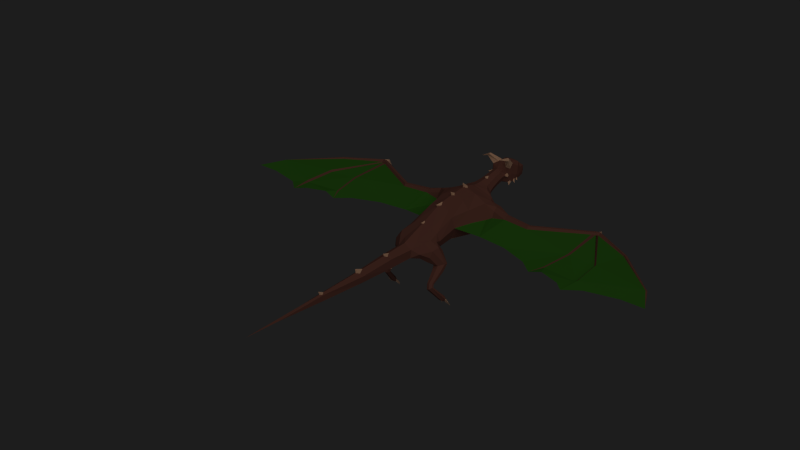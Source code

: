 # Source: dragon1.blend  (saved by Blender 2.79.0; exported with 4.5.12 LTS)
import bpy
from mathutils import Matrix  # noqa: F401  (used for matrix-valued properties, if any)

bpy.ops.wm.read_factory_settings(use_empty=True)
scene = bpy.context.scene
scene.name = 'Scene'

# ---- collections
col_collection_1 = bpy.data.collections.new('Collection 1'); scene.collection.children.link(col_collection_1)
col_collection_11 = bpy.data.collections.new('Collection 11'); scene.collection.children.link(col_collection_11)
col_collection_11.hide_render = True
col_collection_11.hide_viewport = True
col_collection_12 = bpy.data.collections.new('Collection 12'); scene.collection.children.link(col_collection_12)
col_collection_12.hide_render = True
col_collection_12.hide_viewport = True

# ---- materials (node trees are filled in below, after node groups)
mat_d_skin = bpy.data.materials.new('D.skin')
mat_d_skin.alpha_threshold = 0.0
mat_d_skin.use_transparent_shadow = False
mat_d_skin.diffuse_color = (0.2019, 0.1127, 0.1127, 1.0)
mat_d_skin.roughness = 0.5
mat_d_skin.specular_intensity = 0.0
mat_d_scales = bpy.data.materials.new('D.scales')
mat_d_scales.alpha_threshold = 0.0
mat_d_scales.use_transparent_shadow = False
mat_d_scales.diffuse_color = (0.8, 0.6578, 0.5562, 1.0)
mat_d_scales.specular_color = (1.0, 0.4089, 0.05828)
mat_d_scales.roughness = 0.5
mat_d_wings = bpy.data.materials.new('D.wings')
mat_d_wings.alpha_threshold = 0.0
mat_d_wings.use_transparent_shadow = False
mat_d_wings.diffuse_color = (0.04776, 0.2738, 0.03947, 1.0)
mat_d_wings.roughness = 0.5
mat_d_wings.specular_intensity = 0.0

# ---- material node trees

# ---- world
world_world = bpy.data.worlds.new('World'); scene.world = world_world
world_world.color = (0.01222, 0.01222, 0.01222)
world_world.use_sun_shadow = False
world_world.sun_shadow_jitter_overblur = 0.0
world_world.cycles.sampling_method = 'NONE'
world_world.cycles.sample_map_resolution = 256

# ---- lights
light_point_002 = bpy.data.lights.new('Point.002', 'SUN')
light_point_002.color = (1.0, 0.6628, 0.4506)
light_point_002.transmission_factor = 0.0
light_point_002.angle = 1.571
light_point_002.energy = 0.5
light_point_002.shadow_buffer_clip_start = 0.5
light_point_002.shadow_soft_size = 1.0
light_point_002.shadow_cascade_max_distance = 1000.0
light_point_002.cycles.use_multiple_importance_sampling = False

# ---- meshes
me_dragon01 = bpy.data.meshes.new('Dragon01')
me_dragon01.from_pydata([(-0.8698, 1.02, -0.4543), (-0.956, 0.9817, 0.552), (-0.9403, 0.5817, -0.5555), (-0.9769, 0.5817, 0.5937), (-0.4927, 0.5817, 0.8576), (-0.5352, 0.5817, -0.6959), (-0.4575, 0.9817, 0.7527), (-0.5, 1.02, -0.5923), (-1.146, 0.4236, 0.01927), (-1.327, 0.5652, 0.09293), (-0.7436, -0.1825, -0.5086), (-0.7639, -0.187, 0.5294), (-0.4971, -0.1795, 0.835), (-0.4444, -0.1795, -0.6303), (-0.9363, -0.2017, 0.06085), (-0.5445, -0.9665, -0.4254), (-0.5838, -0.9704, 0.4845), (-0.4218, -0.9825, 0.7204), (-0.3691, -0.9825, -0.5375), (-0.7153, -0.9835, 0.07372), (-0.6279, -1.878, -0.4226), (-0.6238, -1.937, 0.2023), (-0.4147, -1.954, 0.365), (-0.3992, -1.871, -0.5128), (-0.7461, -1.912, -0.08495), (-0.6739, -2.049, -0.2859), (-0.67, -2.367, 0.1002), (-0.2767, -2.688, 0.06267), (-0.5356, -2.301, -0.5304), (-0.7529, -2.122, -0.01906), (-0.46, 1.415, 0.7175), (-0.5887, 1.508, 0.4454), (-0.46, 1.6, 0.1258), (-1.78, 0.86, -0.1049), (-1.798, 0.71, -0.1042), (-1.838, 0.5909, 0.03781), (-1.88, 0.5882, 0.1989), (-1.896, 0.6933, 0.3099), (-1.879, 0.8459, 0.3027), (-1.837, 0.9554, 0.1846), (-1.797, 0.9677, -0.0003732), (-1.321, 0.679, 0.3312), (-1.266, 0.7101, -0.1677), (-1.325, 0.8407, 0.4709), (-1.315, 1.133, 0.3743), (-1.27, 1.223, 0.1422), (-1.212, 1.183, -0.1357), (-1.184, 0.9572, -0.2398), (-0.06318, 0.512, 1.022), (-0.07987, 0.6515, 0.9972), (-0.1217, 0.5817, 0.9889), (-0.0386, -0.2415, 0.9582), (-0.07765, -0.1795, 0.9498), (-0.0375, -1.074, 0.8221), (-0.07998, -0.9825, 0.8299), (-0.03207, -2.009, 0.4411), (-0.051, -1.956, 0.4553), (-0.6482, 1.327, -0.2344), (-0.7942, 1.251, 0.5635), (-0.4271, 1.188, 0.7264), (-0.4197, 1.338, -0.3464), (-0.9245, 1.274, 0.3535), (-0.9496, 1.31, 0.1832), (-0.8561, 1.316, -0.02298), (-0.2378, 2.001, 0.8144), (-0.3335, 2.04, 0.6043), (-0.2378, 2.075, 0.3592), (-0.2012, 2.428, 0.9054), (-0.2841, 2.459, 0.7042), (-0.2012, 2.483, 0.4721), (-0.2975, 1.638, 0.7619), (-0.4094, 1.699, 0.5201), (-0.2975, 1.756, 0.2373), (-0.04435, 1.946, 0.8822), (-0.06681, 2.0, 0.8794), (-0.5664, -2.6, 0.02947), (-0.5571, -2.869, -0.3139), (-0.4998, -2.761, -0.5423), (-0.2811, -3.089, -0.4701), (-0.2954, -3.023, -0.1407), (-0.2494, -4.103, -0.4619), (-0.2416, -4.079, -0.1131), (-0.18, -5.603, -0.4253), (-0.2006, -5.588, -0.1752), (-0.08844, -7.481, -0.3334), (-0.08038, -7.472, -0.1184), (-0.01996, -9.579, -0.1848), (-0.04155, -9.579, -0.1681), (-0.02523, -4.197, -0.01064), (-0.06658, -4.096, -0.06882), (-0.0275, -5.698, -0.05516), (-0.08923, -5.593, -0.07975), (-0.0525, -7.473, -0.1054), (-0.0216, -7.532, -0.09097), (-0.04168, -8.346, -0.2251), (-0.7854, -2.317, -0.8928), (-0.9871, -2.333, -0.8647), (-1.143, -2.11, -0.8286), (-1.027, -1.842, -0.9109), (-0.758, -2.05, -0.9235), (-1.146, -1.96, -0.8564), (-0.8435, -1.855, -0.9331), (-0.9202, -2.858, -1.41), (-1.018, -2.859, -1.368), (-1.098, -2.755, -1.377), (-1.067, -2.654, -1.478), (-0.89, -2.748, -1.487), (-1.11, -2.695, -1.418), (-0.9692, -2.664, -1.511), (-0.9692, -2.936, -1.596), (-1.068, -2.945, -1.556), (-1.135, -2.838, -1.517), (-1.089, -2.708, -1.564), (-0.9245, -2.808, -1.618), (-1.139, -2.766, -1.526), (-0.9928, -2.714, -1.601), (-1.099, -2.36, -2.256), (-1.237, -2.37, -2.241), (-1.334, -2.304, -2.149), (-1.261, -2.214, -2.112), (-1.034, -2.273, -2.192), (-1.312, -2.255, -2.111), (-1.127, -2.213, -2.133), (-0.8695, -2.488, -0.2386), (-0.8876, -1.935, -0.3869), (-0.665, -2.581, -0.7007), (-0.7691, -1.894, -0.5611), (-0.9258, -2.213, -0.1684), (-0.6199, -2.206, -0.6793), (-0.8228, -2.601, -0.4791), (-0.8829, -1.904, -1.031), (-1.044, -1.892, -1.013), (-1.143, -2.288, -0.9919), (-1.01, -2.542, -1.077), (-0.8456, -2.467, -1.035), (-0.8362, -2.342, -1.179), (-1.146, -2.197, -1.114), (-1.261, -2.159, -2.234), (-1.127, -2.158, -2.255), (-1.261, -2.226, -2.322), (-1.127, -2.225, -2.343), (-1.442, -2.257, -2.298), (-1.355, -2.149, -2.322), (-1.329, -2.196, -2.387), (-1.42, -2.081, -2.512), (-1.044, -2.123, -2.343), (-0.9507, -2.184, -2.33), (-1.058, -2.174, -2.4), (-1.036, -2.081, -2.514), (-2.963, 0.8074, 0.01955), (-2.956, 0.7934, 0.171), (-2.952, 0.702, 0.2682), (-2.947, 0.5787, 0.2732), (-2.944, 0.4969, 0.1809), (-2.945, 0.5035, 0.04748), (-2.955, 0.6024, -0.06776), (-2.958, 0.7236, -0.06796), (-5.082, 2.012, 0.03761), (-5.079, 2.0, 0.1563), (-5.096, 1.93, 0.2324), (-5.119, 1.836, 0.2364), (-5.135, 1.774, 0.164), (-5.133, 1.779, 0.05951), (-5.12, 1.856, -0.03081), (-5.096, 1.948, -0.03097), (-5.247, 2.025, 0.04209), (-5.236, 1.948, 0.2236), (-5.226, 1.799, 0.1599), (-5.236, 1.875, -0.02165), (-6.806, 1.141, 0.0644), (-6.8, 1.138, 0.1345), (-6.776, 1.102, 0.1795), (-6.745, 1.055, 0.1818), (-6.724, 1.023, 0.1391), (-6.725, 1.026, 0.07733), (-6.753, 1.062, 0.02398), (-6.784, 1.109, 0.02389), (-9.023, -1.616, 0.104), (-8.546, -0.5897, 0.1248), (-8.495, -0.6361, 0.1575), (-8.478, -0.6525, 0.08527), (-8.531, -0.6061, 0.04831), (-6.256, -0.193, 0.09144), (-6.32, -0.1809, 0.1595), (-6.327, -0.1842, 0.03262), (-6.322, -1.529, 0.07907), (-6.386, -1.517, 0.1471), (-6.394, -1.52, 0.02025), (-6.258, -2.418, 0.1481), (-4.991, 1.69, 0.1651), (-5.166, -0.02429, 0.1021), (-5.167, -0.02149, 0.04205), (-5.071, -0.02242, 0.1027), (-4.922, -1.326, 0.05024), (-4.923, -1.325, 0.005369), (-4.864, -1.285, 0.05071), (-4.62, -1.879, 0.01487), (-5.079, 2.129, 0.02987), (-5.148, 2.177, 0.1577), (-5.195, 2.138, 0.03402), (-5.118, 2.299, -0.1377), (-8.088, -1.616, 0.104), (-6.835, -1.916, 0.104), (-5.913, -2.087, 0.1481), (-5.111, -1.8, 0.1481), (-4.069, -1.408, 0.01487), (-2.958, -0.982, 0.01487), (-1.767, -0.846, 0.01487), (-0.2012, 2.724, 0.9673), (-0.2841, 2.755, 0.7661), (-0.2012, 2.779, 0.5341), (-0.2973, 2.854, 1.138), (-0.4638, 2.762, 0.7934), (-0.4258, 2.94, 0.3533), (-0.3922, 2.174, 1.693), (-0.3764, 3.167, 0.7506), (-0.47, 3.287, 0.3441), (-0.2974, 3.343, 1.133), (-0.3851, 3.519, 0.6099), (-0.4471, 3.506, 0.3775), (-0.3801, 3.604, 0.9723), (-0.3746, 3.697, 0.5823), (-0.3239, 3.814, 0.3927), (-0.33, 3.813, 0.8343), (-0.3025, 3.961, 0.5265), (-0.2755, 3.964, 0.3746), (-0.2547, 4.165, 0.7716), (-0.236, 4.183, 0.4983), (-0.2135, 4.189, 0.3631), (-0.1633, 4.309, 0.6082), (-0.164, 4.305, 0.4732), (-0.1531, 4.308, 0.4157), (-0.1501, 3.003, 1.223), (-0.3325, 3.121, 0.9774), (-0.3144, 3.023, 1.036), (-0.1376, 3.194, 1.261), (-0.4841, 2.739, 1.464), (-0.4835, 2.803, 1.555), (-0.4983, 2.746, 1.475), (-0.4134, 2.816, 1.573), (-0.4916, 2.744, 1.471), (-0.4216, 2.713, 1.566), (-0.3422, 2.99, 0.4584), (-0.3921, 3.142, 0.4275), (-0.2442, 3.091, 0.4096), (-0.3859, 3.094, 0.5008), (-0.3154, 3.022, 0.4351), (-0.2883, 3.159, 0.4151), (-0.3808, 3.032, 0.5022), (-0.3866, 3.31, 0.489), (-0.387, 3.382, 0.4915), (-0.3901, 3.277, 0.4246), (-0.3815, 3.424, 0.4224), (-0.2671, 3.36, 0.409), (-0.3748, 3.493, 0.4218), (-0.3273, 3.546, 0.3916), (-0.3704, 3.584, 0.4633), (-0.3724, 3.541, 0.4717), (-0.338, 3.5, 0.4087), (-0.3623, 3.592, 0.4162), (-0.3154, 2.865, 0.7005), (-0.3402, 2.938, 0.8527), (-0.3382, 2.883, 0.8616), (-0.3057, 2.84, 0.8229), (-0.3104, 2.807, 0.7624), (-0.3625, 3.0, 0.7541), (-0.3615, 2.933, 0.6835), (-0.287, 3.722, 1.106), (-0.2958, 3.742, 1.092), (-0.2721, 3.651, 1.126), (-0.1918, 3.318, 1.191), (-0.2099, 3.42, 1.175), (0.8698, 1.02, -0.4543), (0.956, 0.9817, 0.552), (0.9403, 0.5817, -0.5555), (0.9769, 0.5817, 0.5937), (3.046e-08, 0.4251, 1.237), (0.4927, 0.5817, 0.8576), (0.5352, 0.5817, -0.6959), (6.807e-09, 0.5817, -0.6497), (0.4575, 0.9817, 0.7527), (-5.359e-08, 0.9817, 0.9441), (-5.941e-08, 1.02, -0.6268), (0.5, 1.02, -0.5923), (1.146, 0.4236, 0.01927), (1.327, 0.5652, 0.09293), (0.7436, -0.1825, -0.5086), (0.7639, -0.187, 0.5294), (1.434e-07, -0.3232, 1.116), (0.4971, -0.1795, 0.835), (0.4444, -0.1795, -0.6303), (1.217e-07, -0.1795, -0.6662), (0.9363, -0.2017, 0.06085), (0.5445, -0.9665, -0.4254), (0.5838, -0.9704, 0.4845), (2.774e-07, -1.21, 0.9046), (0.4218, -0.9825, 0.7204), (0.3691, -0.9825, -0.5375), (2.43e-07, -0.9825, -0.5461), (0.7153, -0.9835, 0.07372), (0.6279, -1.878, -0.4226), (0.6238, -1.937, 0.2023), (4.115e-07, -2.098, 0.5003), (0.4147, -1.954, 0.365), (0.3992, -1.871, -0.5128), (3.772e-07, -1.871, -0.5475), (0.7461, -1.912, -0.08495), (0.6739, -2.049, -0.2859), (0.67, -2.367, 0.1002), (5.548e-07, -3.048, 0.05629), (0.2767, -2.688, 0.06267), (0.5356, -2.301, -0.5304), (4.863e-07, -2.594, -0.5678), (0.7529, -2.122, -0.01906), (-1.493e-07, 1.616, 0.04724), (-1.096e-07, 1.353, 0.8566), (0.46, 1.415, 0.7175), (0.5887, 1.508, 0.4454), (0.46, 1.6, 0.1258), (1.78, 0.86, -0.1049), (1.798, 0.71, -0.1042), (1.838, 0.5909, 0.03781), (1.88, 0.5882, 0.1989), (1.896, 0.6933, 0.3099), (1.879, 0.8459, 0.3027), (1.837, 0.9554, 0.1846), (1.797, 0.9677, -0.0003732), (1.321, 0.679, 0.3312), (1.266, 0.7101, -0.1677), (1.325, 0.8407, 0.4709), (1.315, 1.133, 0.3743), (1.27, 1.223, 0.1422), (1.212, 1.183, -0.1357), (1.184, 0.9572, -0.2398), (-1.546e-08, 0.7292, 1.01), (2.35e-08, 0.4712, 1.035), (0.06318, 0.512, 1.022), (0.07987, 0.6515, 0.9972), (0.1217, 0.5817, 0.9889), (0.0386, -0.2415, 0.9582), (1.058e-07, -0.07412, 0.995), (1.365e-07, -0.2774, 0.9656), (0.07765, -0.1795, 0.9498), (2.173e-07, -0.8124, 0.8963), (0.0375, -1.074, 0.8221), (2.642e-07, -1.123, 0.8126), (0.07998, -0.9825, 0.8299), (0.03208, -2.009, 0.4411), (4.02e-07, -2.036, 0.4392), (3.761e-07, -1.864, 0.5065), (0.051, -1.956, 0.4553), (0.6482, 1.327, -0.2344), (0.7942, 1.251, 0.5635), (0.4271, 1.188, 0.7264), (-8.254e-08, 1.173, 0.8817), (-9.715e-08, 1.27, -0.3744), (0.4197, 1.338, -0.3464), (0.9245, 1.274, 0.3535), (0.9496, 1.31, 0.1832), (0.8561, 1.316, -0.02298), (-2.237e-07, 2.108, 0.2798), (-1.904e-07, 1.888, 0.9735), (0.2378, 2.001, 0.8144), (0.3335, 2.04, 0.6043), (0.2378, 2.075, 0.3592), (-2.813e-07, 2.49, 0.402), (-2.71e-07, 2.421, 0.9856), (0.2012, 2.428, 0.9054), (0.2841, 2.459, 0.7042), (0.2012, 2.483, 0.4721), (-1.489e-07, 1.613, 0.8643), (0.2975, 1.638, 0.7619), (0.4094, 1.699, 0.5201), (0.2975, 1.756, 0.2373), (-1.744e-07, 1.782, 0.146), (-1.941e-07, 1.913, 0.8945), (0.04435, 1.946, 0.8822), (-2.267e-07, 2.128, 0.9283), (0.06681, 2.0, 0.8794), (0.5664, -2.6, 0.02947), (0.5571, -2.869, -0.3139), (0.4998, -2.761, -0.5423), (0.2811, -3.089, -0.4701), (0.2954, -3.023, -0.1407), (5.621e-07, -3.096, -0.5437), (7.365e-07, -4.251, 0.1093), (0.2494, -4.103, -0.4619), (0.2416, -4.079, -0.1131), (7.142e-07, -4.103, -0.5362), (9.625e-07, -5.747, 0.1327), (0.18, -5.603, -0.4253), (0.2006, -5.588, -0.1752), (9.408e-07, -5.604, -0.4885), (1.244e-06, -7.609, 0.06019), (0.08845, -7.481, -0.3334), (0.08038, -7.472, -0.1184), (1.224e-06, -7.481, -0.3758), (1.541e-06, -9.577, -0.09873), (0.01996, -9.579, -0.1848), (0.04155, -9.579, -0.1681), (1.541e-06, -9.58, -0.1969), (1.748e-06, -10.95, -0.1169), (0.02523, -4.197, -0.01064), (0.06658, -4.096, -0.06882), (7.309e-07, -4.214, -0.0003423), (6.896e-07, -3.94, 0.007831), (0.0275, -5.698, -0.05516), (9.594e-07, -5.727, -0.03347), (9.056e-07, -5.371, -0.02539), (0.08924, -5.593, -0.07975), (1.206e-06, -7.358, -0.07326), (1.236e-06, -7.562, -0.07931), (0.0525, -7.473, -0.1054), (0.0216, -7.532, -0.09097), (0.04169, -8.346, -0.2251), (0.7854, -2.317, -0.8928), (0.9871, -2.333, -0.8647), (1.143, -2.11, -0.8286), (1.027, -1.842, -0.9109), (0.758, -2.05, -0.9235), (1.146, -1.96, -0.8564), (0.8435, -1.855, -0.9331), (0.9202, -2.858, -1.41), (1.018, -2.859, -1.368), (1.098, -2.755, -1.377), (1.067, -2.654, -1.478), (0.89, -2.748, -1.487), (1.11, -2.695, -1.418), (0.9692, -2.664, -1.511), (0.9692, -2.936, -1.596), (1.068, -2.945, -1.556), (1.135, -2.838, -1.517), (1.089, -2.708, -1.564), (0.9245, -2.808, -1.618), (1.139, -2.766, -1.526), (0.9928, -2.714, -1.601), (1.099, -2.36, -2.256), (1.237, -2.37, -2.241), (1.334, -2.304, -2.149), (1.261, -2.214, -2.112), (1.034, -2.273, -2.192), (1.312, -2.255, -2.111), (1.127, -2.213, -2.133), (0.8695, -2.488, -0.2386), (0.8876, -1.935, -0.3869), (0.665, -2.581, -0.7007), (0.7691, -1.894, -0.5611), (0.9258, -2.213, -0.1684), (0.6199, -2.206, -0.6793), (0.8228, -2.601, -0.4791), (0.8829, -1.904, -1.031), (1.044, -1.892, -1.013), (1.143, -2.288, -0.9919), (1.01, -2.542, -1.077), (0.8456, -2.467, -1.035), (0.8362, -2.342, -1.179), (1.146, -2.197, -1.114), (1.261, -2.159, -2.234), (1.127, -2.158, -2.255), (1.261, -2.226, -2.322), (1.127, -2.225, -2.343), (1.442, -2.257, -2.298), (1.355, -2.149, -2.322), (1.329, -2.196, -2.387), (1.42, -2.081, -2.512), (1.044, -2.123, -2.343), (0.9507, -2.184, -2.33), (1.058, -2.174, -2.4), (1.036, -2.081, -2.514), (2.963, 0.8074, 0.01955), (2.956, 0.7935, 0.171), (2.952, 0.702, 0.2682), (2.947, 0.5787, 0.2732), (2.944, 0.4969, 0.1809), (2.945, 0.5035, 0.04748), (2.955, 0.6024, -0.06776), (2.958, 0.7236, -0.06796), (5.082, 2.012, 0.03761), (5.079, 2.0, 0.1563), (5.096, 1.93, 0.2324), (5.119, 1.836, 0.2364), (5.135, 1.774, 0.164), (5.133, 1.779, 0.05951), (5.12, 1.856, -0.03081), (5.096, 1.948, -0.03097), (5.247, 2.025, 0.04209), (5.236, 1.948, 0.2236), (5.226, 1.799, 0.1599), (5.236, 1.875, -0.02165), (6.806, 1.141, 0.0644), (6.8, 1.138, 0.1345), (6.776, 1.102, 0.1795), (6.745, 1.055, 0.1818), (6.724, 1.023, 0.1391), (6.725, 1.026, 0.07733), (6.753, 1.062, 0.02398), (6.784, 1.109, 0.02389), (9.023, -1.616, 0.104), (8.546, -0.5897, 0.1248), (8.495, -0.6361, 0.1575), (8.478, -0.6525, 0.08527), (8.531, -0.6061, 0.04831), (6.256, -0.193, 0.09144), (6.32, -0.1808, 0.1595), (6.327, -0.1842, 0.03262), (6.322, -1.529, 0.07907), (6.386, -1.517, 0.1471), (6.394, -1.52, 0.02025), (6.258, -2.418, 0.1481), (4.991, 1.69, 0.1651), (5.166, -0.02429, 0.1021), (5.167, -0.02149, 0.04205), (5.071, -0.02242, 0.1027), (4.922, -1.326, 0.05024), (4.923, -1.325, 0.005369), (4.864, -1.285, 0.05071), (4.62, -1.879, 0.01487), (5.079, 2.129, 0.02987), (5.147, 2.177, 0.1577), (5.195, 2.138, 0.03402), (5.118, 2.299, -0.1377), (8.088, -1.616, 0.104), (6.835, -1.916, 0.104), (5.913, -2.087, 0.1481), (5.111, -1.8, 0.1481), (4.069, -1.408, 0.01487), (2.958, -0.982, 0.01487), (1.767, -0.846, 0.01487), (-3.26e-07, 2.786, 0.4639), (-3.157e-07, 2.717, 1.048), (0.2012, 2.724, 0.9673), (0.2841, 2.755, 0.7661), (0.2012, 2.779, 0.5341), (-3.759e-07, 3.116, 0.3838), (-3.464e-07, 2.921, 1.282), (0.2973, 2.854, 1.138), (0.4638, 2.762, 0.7934), (0.4258, 2.94, 0.3533), (-4.172e-07, 3.39, 0.378), (-4.022e-07, 3.291, 1.266), (0.3922, 2.174, 1.693), (0.3764, 3.167, 0.7506), (0.47, 3.287, 0.3441), (-4.41e-07, 3.547, 0.3725), (-4.365e-07, 3.518, 1.223), (0.2974, 3.343, 1.133), (0.3851, 3.519, 0.6099), (0.4471, 3.506, 0.3775), (-4.82e-07, 3.819, 0.3506), (-4.705e-07, 3.743, 1.126), (0.3801, 3.604, 0.9723), (0.3746, 3.697, 0.5823), (0.3239, 3.814, 0.3927), (-5.054e-07, 3.974, 0.3454), (-4.94e-07, 3.898, 0.9094), (0.33, 3.813, 0.8343), (0.3025, 3.961, 0.5265), (0.2755, 3.964, 0.3746), (-5.385e-07, 4.193, 0.3366), (-5.365e-07, 4.18, 0.835), (0.2547, 4.165, 0.7716), (0.236, 4.183, 0.4983), (0.2135, 4.189, 0.3631), (-5.601e-07, 4.336, 0.3992), (-5.573e-07, 4.318, 0.6577), (0.1633, 4.309, 0.6082), (0.164, 4.305, 0.4732), (0.1531, 4.308, 0.4157), (-4.83e-07, 3.826, 1.051), (0.1501, 3.003, 1.223), (0.3325, 3.121, 0.9774), (0.3144, 3.023, 1.036), (0.1376, 3.194, 1.261), (0.4841, 2.739, 1.464), (0.4835, 2.803, 1.555), (0.4983, 2.746, 1.475), (0.4134, 2.816, 1.573), (0.4916, 2.744, 1.471), (0.4215, 2.713, 1.566), (0.3422, 2.99, 0.4584), (0.3921, 3.142, 0.4275), (0.2442, 3.091, 0.4096), (0.3859, 3.094, 0.5008), (0.3154, 3.022, 0.4351), (0.2883, 3.159, 0.4151), (0.3808, 3.032, 0.5022), (0.3866, 3.31, 0.489), (0.387, 3.382, 0.4915), (0.3901, 3.277, 0.4246), (0.3815, 3.424, 0.4224), (0.2671, 3.36, 0.409), (0.3748, 3.493, 0.4218), (0.3273, 3.546, 0.3916), (0.3704, 3.584, 0.4633), (0.3724, 3.541, 0.4717), (0.338, 3.5, 0.4087), (0.3622, 3.592, 0.4162), (0.3154, 2.865, 0.7005), (0.3402, 2.938, 0.8527), (0.3382, 2.883, 0.8616), (0.3057, 2.84, 0.8229), (0.3104, 2.807, 0.7624), (0.3625, 3.0, 0.7541), (0.3615, 2.933, 0.6835), (0.287, 3.722, 1.106), (0.2958, 3.742, 1.092), (0.2721, 3.651, 1.126), (0.1918, 3.318, 1.191), (0.2099, 3.42, 1.175)], [], [(2, 8, 42), (7, 5, 2), (1, 3, 4), (49, 50, 276), (282, 279, 5), (3, 8, 14), (5, 279, 291), (4, 3, 11), (276, 50, 48), (3, 1, 43), (8, 2, 10), (2, 5, 13), (10, 13, 18), (14, 10, 15), (12, 11, 16), (13, 291, 298), (11, 14, 19), (288, 52, 51), (18, 298, 305), (295, 54, 53), (16, 19, 24), (19, 15, 20), (15, 18, 23), (17, 16, 21), (21, 24, 29), (24, 20, 25), (20, 23, 28), (22, 21, 26), (23, 305, 312), (302, 56, 55), (8, 3, 9), (3, 41, 9), (2, 42, 0), (8, 9, 42), (41, 3, 43), (42, 47, 0), (47, 46, 0), (43, 1, 44), (44, 38, 43), (37, 43, 38), (43, 37, 41), (37, 36, 41), (41, 36, 9), (36, 35, 9), (9, 35, 42), (35, 34, 42), (42, 34, 47), (34, 33, 47), (47, 33, 46), (33, 40, 46), (46, 40, 45), (40, 39, 45), (45, 39, 44), (39, 38, 44), (0, 7, 2), (6, 1, 4), (334, 49, 276), (7, 282, 5), (11, 3, 14), (13, 5, 291), (12, 4, 11), (335, 276, 48), (14, 8, 10), (10, 2, 13), (15, 10, 18), (19, 14, 15), (17, 12, 16), (18, 13, 298), (16, 11, 19), (341, 288, 51), (23, 18, 305), (345, 295, 53), (21, 16, 24), (24, 19, 20), (20, 15, 23), (22, 17, 21), (26, 21, 29), (29, 24, 25), (25, 20, 28), (27, 22, 26), (28, 23, 312), (348, 302, 55), (281, 6, 49), (4, 12, 48), (4, 50, 49), (288, 340, 52), (295, 343, 54), (12, 17, 51), (48, 12, 340), (51, 17, 343), (17, 22, 53), (302, 349, 56), (22, 27, 55), (309, 348, 55), (345, 22, 349), (46, 63, 57), (45, 62, 63), (7, 0, 57), (6, 59, 58), (1, 58, 61), (6, 281, 59), (282, 7, 60), (45, 44, 61), (60, 314, 355), (57, 32, 60), (57, 63, 32), (32, 63, 31), (63, 62, 31), (62, 61, 31), (61, 58, 31), (31, 58, 30), (58, 59, 30), (354, 30, 59), (30, 354, 315), (32, 314, 60), (73, 375, 361), (71, 70, 64), (71, 65, 66), (72, 66, 360), (74, 361, 377), (64, 67, 68), (65, 68, 69), (66, 69, 365), (314, 32, 72), (32, 31, 71), (30, 70, 71), (315, 370, 70), (281, 354, 59), (67, 64, 366), (360, 66, 365), (334, 281, 49), (50, 4, 48), (6, 4, 49), (52, 12, 51), (52, 340, 12), (335, 48, 340), (54, 343, 17), (341, 51, 343), (54, 17, 53), (56, 22, 55), (27, 309, 55), (56, 349, 22), (345, 53, 22), (0, 46, 57), (46, 45, 63), (60, 7, 57), (1, 6, 58), (44, 1, 61), (355, 282, 60), (62, 45, 61), (74, 73, 361), (65, 71, 64), (72, 71, 66), (374, 72, 360), (65, 64, 68), (66, 65, 69), (374, 314, 72), (72, 32, 71), (31, 30, 71), (30, 315, 70), (370, 375, 73), (64, 70, 73), (64, 74, 377), (26, 75, 27), (28, 312, 77), (77, 312, 78), (77, 78, 76), (76, 79, 75), (78, 79, 76), (27, 79, 309), (78, 312, 384), (384, 388, 80), (309, 79, 81), (78, 80, 81), (80, 82, 83), (388, 392, 82), (385, 89, 88), (392, 396, 84), (389, 91, 90), (82, 84, 85), (393, 92, 93), (84, 86, 87), (84, 396, 400), (86, 400, 401), (397, 87, 401), (87, 86, 401), (70, 370, 73), (74, 64, 73), (366, 64, 377), (78, 384, 80), (385, 405, 89), (79, 78, 81), (81, 80, 83), (80, 388, 82), (404, 385, 88), (82, 392, 84), (407, 389, 90), (83, 82, 85), (411, 393, 93), (85, 84, 87), (86, 84, 400), (405, 309, 81), (81, 83, 88), (389, 408, 91), (88, 83, 408), (83, 85, 90), (393, 410, 92), (90, 85, 410), (411, 93, 87), (85, 87, 93), (126, 101, 98), (125, 129, 96), (128, 125, 95), (124, 98, 100), (126, 128, 99), (123, 97, 96), (127, 100, 97), (130, 108, 105), (133, 132, 104), (134, 102, 106), (132, 136, 107), (136, 131, 105), (135, 106, 108), (133, 103, 102), (102, 109, 113), (104, 107, 114), (105, 112, 114), (106, 113, 115), (102, 103, 110), (108, 115, 112), (103, 104, 111), (115, 113, 120), (109, 110, 117), (112, 115, 122), (111, 118, 117), (113, 109, 116), (114, 121, 118), (112, 119, 121), (26, 127, 123), (76, 75, 123), (25, 28, 128), (29, 124, 127), (28, 77, 125), (77, 76, 129), (25, 126, 124), (96, 133, 134), (99, 135, 130), (100, 98, 131), (97, 100, 136), (95, 134, 135), (96, 97, 132), (98, 101, 130), (75, 79, 27), (122, 138, 137), (138, 140, 139), (117, 139, 140), (119, 137, 121), (118, 121, 137), (120, 138, 122), (120, 116, 140), (117, 118, 139), (139, 143, 142), (137, 142, 141), (139, 118, 141), (140, 138, 145), (138, 120, 146), (140, 147, 146), (143, 141, 144), (141, 142, 144), (142, 143, 144), (146, 147, 148), (147, 145, 148), (145, 146, 148), (37, 38, 151), (34, 155, 156), (36, 37, 152), (40, 33, 156), (36, 153, 154), (39, 40, 149), (38, 39, 150), (35, 154, 155), (154, 153, 189), (149, 157, 158), (151, 159, 160), (150, 158, 159), (149, 156, 164), (156, 155, 163), (155, 154, 162), (160, 161, 189), (161, 160, 167), (160, 159, 166), (167, 160, 166), (171, 170, 178), (173, 180, 174), (179, 180, 173), (180, 181, 175), (178, 179, 171), (174, 180, 175), (172, 171, 179), (172, 179, 173), (176, 175, 181), (176, 181, 169), (181, 178, 169), (169, 178, 170), (180, 179, 177), (181, 180, 177), (178, 181, 177), (179, 178, 177), (159, 158, 166), (165, 166, 198), (158, 157, 197), (157, 164, 165), (164, 168, 165), (164, 163, 168), (163, 162, 168), (167, 183, 182), (162, 161, 167), (171, 166, 165), (171, 165, 170), (169, 170, 165), (165, 168, 169), (169, 168, 176), (175, 176, 168), (175, 168, 167), (175, 167, 174), (173, 174, 167), (166, 173, 167), (173, 166, 172), (171, 172, 166), (182, 185, 187), (162, 182, 184), (167, 168, 184), (184, 187, 186), (182, 183, 186), (186, 187, 188), (185, 186, 188), (187, 185, 188), (189, 192, 191), (191, 192, 195), (189, 161, 190), (161, 162, 191), (190, 193, 195), (190, 191, 194), (195, 193, 196), (193, 194, 196), (194, 195, 196), (157, 165, 199), (158, 198, 166), (198, 199, 165), (199, 198, 200), (197, 199, 200), (198, 197, 200), (186, 202, 188), (202, 186, 201), (177, 201, 179), (201, 186, 179), (186, 183, 179), (183, 173, 179), (183, 167, 173), (203, 185, 188), (203, 204, 185), (196, 193, 204), (204, 193, 185), (190, 185, 193), (190, 182, 185), (182, 190, 161), (161, 162, 182), (196, 205, 195), (205, 192, 195), (205, 206, 192), (153, 192, 206), (192, 153, 189), (153, 206, 36), (206, 207, 36), (36, 207, 9), (9, 207, 8), (207, 19, 8), (19, 14, 8), (366, 529, 208), (67, 208, 209), (68, 209, 210), (69, 210, 528), (263, 262, 212), (260, 264, 212), (528, 210, 242, 246), (529, 534, 211), (243, 251, 253, 538, 247), (534, 539, 235, 232), (212, 262, 261), (266, 212, 265), (270, 271, 217), (215, 233, 217), (249, 215, 218, 250), (538, 253, 252, 254, 258), (543, 255, 259, 222), (269, 267, 220), (218, 217, 220), (257, 218, 221, 256), (222, 221, 224), (548, 222, 225), (220, 268, 223), (221, 220, 223), (224, 223, 226), (225, 224, 227), (553, 225, 228), (554, 559, 226), (226, 559, 564), (227, 226, 229), (228, 227, 230), (558, 228, 231), (229, 564, 230), (563, 230, 564), (231, 230, 563), (220, 267, 268), (89, 405, 81), (89, 81, 88), (91, 408, 83), (404, 88, 408), (91, 83, 90), (92, 410, 85), (407, 90, 410), (397, 411, 87), (92, 85, 93), (124, 126, 98), (95, 125, 96), (99, 128, 95), (127, 124, 100), (101, 126, 99), (129, 123, 96), (123, 127, 97), (131, 130, 105), (103, 133, 104), (135, 134, 106), (104, 132, 107), (107, 136, 105), (130, 135, 108), (134, 133, 102), (106, 102, 113), (111, 104, 114), (107, 105, 114), (108, 106, 115), (109, 102, 110), (105, 108, 112), (110, 103, 111), (122, 115, 120), (116, 109, 117), (119, 112, 122), (110, 111, 117), (120, 113, 116), (111, 114, 118), (114, 112, 121), (75, 26, 123), (129, 76, 123), (126, 25, 128), (26, 29, 127), (128, 28, 125), (125, 77, 129), (29, 25, 124), (95, 96, 134), (101, 99, 130), (136, 100, 131), (132, 97, 136), (99, 95, 135), (133, 96, 132), (131, 98, 130), (119, 122, 137), (137, 138, 139), (116, 117, 140), (137, 139, 142), (118, 137, 141), (143, 139, 141), (147, 140, 145), (145, 138, 146), (120, 140, 146), (152, 37, 151), (33, 34, 156), (153, 36, 152), (149, 40, 156), (35, 36, 154), (150, 39, 149), (151, 38, 150), (34, 35, 155), (162, 154, 189), (150, 149, 158), (152, 151, 160), (151, 150, 159), (157, 149, 164), (164, 156, 163), (163, 155, 162), (189, 153, 152), (152, 160, 189), (198, 158, 197), (162, 167, 182), (184, 182, 187), (168, 162, 184), (183, 167, 184), (183, 184, 186), (185, 182, 186), (162, 189, 191), (194, 191, 195), (192, 189, 190), (190, 161, 191), (192, 190, 195), (193, 190, 194), (197, 157, 199), (67, 366, 208), (68, 67, 209), (69, 68, 210), (365, 69, 528), (264, 263, 212), (266, 260, 212), (533, 528, 246, 244), (208, 529, 211), (533, 244, 247, 538), (211, 534, 232), (265, 212, 261), (251, 243, 245, 215, 249), (217, 235, 270), (218, 215, 217), (254, 252, 250, 218, 257), (543, 538, 258, 255), (548, 543, 222), (217, 271, 269, 220), (221, 218, 220), (222, 259, 256, 221), (225, 222, 224), (553, 548, 225), (224, 221, 223), (227, 224, 226), (228, 225, 227), (558, 553, 228), (223, 554, 226), (229, 226, 564), (230, 227, 229), (231, 228, 230), (563, 558, 231), (568, 554, 223), (236, 211, 232, 241), (239, 235, 217, 237), (232, 235, 239, 241), (233, 234, 240, 238), (211, 236, 240, 234), (233, 238, 237, 217), (238, 240, 214), (214, 239, 237), (236, 214, 240), (238, 214, 237), (214, 236, 241), (241, 239, 214), (244, 246, 213), (246, 242, 213), (213, 242, 248), (244, 213, 247), (243, 213, 245), (213, 243, 247), (213, 248, 245), (216, 249, 250), (253, 216, 252), (216, 251, 249), (252, 216, 250), (251, 216, 253), (255, 258, 219), (258, 254, 219), (259, 219, 256), (255, 219, 259), (219, 257, 256), (219, 254, 257), (209, 208, 263, 264), (215, 265, 261, 234, 233), (208, 211, 262, 263), (262, 211, 234, 261), (242, 210, 260, 266, 248), (210, 209, 264, 260), (248, 266, 265, 215, 245), (539, 544, 271, 270), (267, 549, 568, 268), (268, 568, 223), (271, 544, 269), (544, 549, 267, 269), (235, 539, 270), (274, 328, 284), (283, 274, 278), (273, 277, 275), (337, 276, 338), (282, 278, 279), (275, 292, 284), (278, 291, 279), (277, 287, 275), (276, 336, 338), (275, 329, 273), (284, 286, 274), (274, 290, 278), (286, 297, 290), (292, 293, 286), (289, 294, 287), (290, 298, 291), (287, 299, 292), (288, 339, 342), (297, 305, 298), (295, 344, 346), (294, 306, 299), (299, 300, 293), (293, 304, 297), (296, 301, 294), (301, 313, 306), (306, 307, 300), (300, 311, 304), (303, 308, 301), (304, 312, 305), (302, 347, 350), (284, 285, 275), (275, 285, 327), (274, 272, 328), (284, 328, 285), (327, 329, 275), (328, 272, 333), (333, 272, 332), (329, 330, 273), (330, 329, 324), (323, 324, 329), (329, 327, 323), (323, 327, 322), (327, 285, 322), (322, 285, 321), (285, 328, 321), (321, 328, 320), (328, 333, 320), (320, 333, 319), (333, 332, 319), (319, 332, 326), (332, 331, 326), (326, 331, 325), (331, 330, 325), (325, 330, 324), (272, 274, 283), (280, 277, 273), (334, 276, 337), (283, 278, 282), (287, 292, 275), (290, 291, 278), (289, 287, 277), (335, 336, 276), (292, 286, 284), (286, 290, 274), (293, 297, 286), (299, 293, 292), (296, 294, 289), (297, 298, 290), (294, 299, 287), (341, 339, 288), (304, 305, 297), (345, 344, 295), (301, 306, 294), (306, 300, 299), (300, 304, 293), (303, 301, 296), (308, 313, 301), (313, 307, 306), (307, 311, 300), (310, 308, 303), (311, 312, 304), (348, 347, 302), (281, 337, 280), (277, 336, 289), (277, 337, 338), (288, 342, 340), (295, 346, 343), (289, 339, 296), (336, 340, 289), (339, 343, 296), (296, 344, 303), (302, 350, 349), (303, 347, 310), (309, 347, 348), (345, 349, 303), (332, 351, 359), (331, 359, 358), (283, 351, 272), (280, 352, 353), (273, 357, 352), (280, 353, 281), (282, 356, 283), (331, 357, 330), (356, 355, 314), (351, 356, 318), (351, 318, 359), (318, 317, 359), (359, 317, 358), (358, 317, 357), (357, 317, 352), (317, 316, 352), (352, 316, 353), (354, 353, 316), (316, 315, 354), (318, 356, 314), (376, 361, 375), (372, 362, 371), (372, 364, 363), (373, 360, 364), (378, 377, 361), (362, 368, 367), (363, 369, 368), (364, 365, 369), (314, 373, 318), (318, 372, 317), (316, 372, 371), (315, 371, 370), (281, 353, 354), (367, 366, 362), (360, 365, 364), (334, 337, 281), (338, 336, 277), (280, 337, 277), (342, 339, 289), (342, 289, 340), (335, 340, 336), (346, 296, 343), (341, 343, 339), (346, 344, 296), (350, 347, 303), (310, 347, 309), (350, 303, 349), (345, 303, 344), (272, 351, 332), (332, 359, 331), (356, 351, 283), (273, 352, 280), (330, 357, 273), (355, 356, 282), (358, 357, 331), (378, 361, 376), (363, 362, 372), (373, 364, 372), (374, 360, 373), (363, 368, 362), (364, 369, 363), (374, 373, 314), (373, 372, 318), (317, 372, 316), (316, 371, 315), (370, 376, 375), (362, 376, 371), (362, 377, 378), (308, 310, 379), (311, 381, 312), (381, 382, 312), (381, 380, 382), (380, 379, 383), (382, 380, 383), (310, 309, 383), (382, 384, 312), (384, 386, 388), (309, 387, 383), (382, 387, 386), (386, 391, 390), (388, 390, 392), (385, 402, 403), (392, 394, 396), (389, 406, 409), (390, 395, 394), (393, 413, 412), (394, 399, 398), (394, 400, 396), (398, 401, 400), (397, 401, 399), (399, 401, 398), (371, 376, 370), (378, 376, 362), (366, 377, 362), (382, 386, 384), (385, 403, 405), (383, 387, 382), (387, 391, 386), (386, 390, 388), (404, 402, 385), (390, 394, 392), (407, 406, 389), (391, 395, 390), (411, 413, 393), (395, 399, 394), (398, 400, 394), (405, 387, 309), (387, 402, 391), (389, 409, 408), (402, 408, 391), (391, 406, 395), (393, 412, 410), (406, 410, 395), (411, 399, 413), (395, 413, 399), (446, 418, 421), (445, 416, 449), (448, 415, 445), (444, 420, 418), (446, 419, 448), (443, 416, 417), (447, 417, 420), (450, 425, 428), (453, 424, 452), (454, 426, 422), (452, 427, 456), (456, 425, 451), (455, 428, 426), (453, 422, 423), (422, 433, 429), (424, 434, 427), (425, 434, 432), (426, 435, 433), (422, 430, 423), (428, 432, 435), (423, 431, 424), (435, 440, 433), (429, 437, 430), (432, 442, 435), (431, 437, 438), (433, 436, 429), (434, 438, 441), (432, 441, 439), (308, 443, 447), (380, 443, 379), (307, 448, 311), (313, 447, 444), (311, 445, 381), (381, 449, 380), (307, 444, 446), (416, 454, 453), (419, 450, 455), (420, 451, 418), (417, 456, 420), (415, 455, 454), (416, 452, 417), (418, 450, 421), (379, 310, 383), (442, 457, 458), (458, 459, 460), (437, 460, 459), (439, 441, 457), (438, 457, 441), (440, 442, 458), (440, 460, 436), (437, 459, 438), (459, 462, 463), (457, 461, 462), (459, 461, 438), (460, 465, 458), (458, 466, 440), (460, 466, 467), (463, 464, 461), (461, 464, 462), (462, 464, 463), (466, 468, 467), (467, 468, 465), (465, 468, 466), (323, 471, 324), (320, 476, 475), (322, 472, 323), (326, 476, 319), (322, 474, 473), (325, 469, 326), (324, 470, 325), (321, 475, 474), (474, 509, 473), (469, 478, 477), (471, 480, 479), (470, 479, 478), (469, 484, 476), (476, 483, 475), (475, 482, 474), (480, 509, 481), (481, 487, 480), (480, 486, 479), (487, 486, 480), (491, 498, 490), (493, 494, 500), (499, 493, 500), (500, 495, 501), (498, 491, 499), (494, 495, 500), (492, 499, 491), (492, 493, 499), (496, 501, 495), (496, 489, 501), (501, 489, 498), (489, 490, 498), (500, 497, 499), (501, 497, 500), (498, 497, 501), (499, 497, 498), (479, 486, 478), (485, 518, 486), (478, 517, 477), (477, 485, 484), (484, 485, 488), (484, 488, 483), (483, 488, 482), (487, 502, 503), (482, 487, 481), (491, 485, 486), (491, 490, 485), (489, 485, 490), (485, 489, 488), (489, 496, 488), (495, 488, 496), (495, 487, 488), (495, 494, 487), (493, 487, 494), (486, 487, 493), (493, 492, 486), (491, 486, 492), (502, 507, 505), (482, 504, 502), (487, 504, 488), (504, 506, 507), (502, 506, 503), (506, 508, 507), (505, 508, 506), (507, 508, 505), (509, 511, 512), (511, 515, 512), (509, 510, 481), (481, 511, 482), (510, 515, 513), (510, 514, 511), (515, 516, 513), (513, 516, 514), (514, 516, 515), (477, 519, 485), (478, 486, 518), (518, 485, 519), (519, 520, 518), (517, 520, 519), (518, 520, 517), (506, 508, 522), (522, 521, 506), (497, 499, 521), (521, 499, 506), (506, 499, 503), (503, 499, 493), (503, 493, 487), (523, 508, 505), (523, 505, 524), (516, 524, 513), (524, 505, 513), (510, 513, 505), (510, 505, 502), (502, 481, 510), (481, 502, 482), (516, 515, 525), (525, 515, 512), (525, 512, 526), (473, 526, 512), (512, 509, 473), (473, 322, 526), (526, 322, 527), (322, 285, 527), (285, 284, 527), (527, 284, 299), (299, 284, 292), (366, 530, 529), (367, 531, 530), (368, 532, 531), (369, 528, 532), (600, 536, 599), (597, 536, 601), (528, 583, 579, 532), (529, 535, 534), (580, 584, 538, 590, 588), (534, 569, 572, 539), (536, 598, 599), (603, 602, 536), (607, 545, 608), (541, 545, 570), (586, 587, 546, 541), (538, 595, 591, 589, 590), (543, 552, 596, 592), (606, 550, 604), (546, 550, 545), (594, 593, 551, 546), (552, 556, 551), (548, 557, 552), (550, 555, 605), (551, 555, 550), (556, 560, 555), (557, 561, 556), (553, 562, 557), (554, 560, 559), (560, 564, 559), (561, 565, 560), (562, 566, 561), (558, 567, 562), (565, 566, 564), (563, 564, 566), (567, 563, 566), (550, 605, 604), (403, 387, 405), (403, 402, 387), (409, 391, 408), (404, 408, 402), (409, 406, 391), (412, 395, 410), (407, 410, 406), (397, 399, 411), (412, 413, 395), (444, 418, 446), (415, 416, 445), (419, 415, 448), (447, 420, 444), (421, 419, 446), (449, 416, 443), (443, 417, 447), (451, 425, 450), (423, 424, 453), (455, 426, 454), (424, 427, 452), (427, 425, 456), (450, 428, 455), (454, 422, 453), (426, 433, 422), (431, 434, 424), (427, 434, 425), (428, 435, 426), (429, 430, 422), (425, 432, 428), (430, 431, 423), (442, 440, 435), (436, 437, 429), (439, 442, 432), (430, 437, 431), (440, 436, 433), (431, 438, 434), (434, 441, 432), (379, 443, 308), (449, 443, 380), (446, 448, 307), (308, 447, 313), (448, 445, 311), (445, 449, 381), (313, 444, 307), (415, 454, 416), (421, 450, 419), (456, 451, 420), (452, 456, 417), (419, 455, 415), (453, 452, 416), (451, 450, 418), (439, 457, 442), (457, 459, 458), (436, 460, 437), (457, 462, 459), (438, 461, 457), (463, 461, 459), (467, 465, 460), (465, 466, 458), (440, 466, 460), (472, 471, 323), (319, 476, 320), (473, 472, 322), (469, 476, 326), (321, 474, 322), (470, 469, 325), (471, 470, 324), (320, 475, 321), (482, 509, 474), (470, 478, 469), (472, 480, 471), (471, 479, 470), (477, 484, 469), (484, 483, 476), (483, 482, 475), (509, 472, 473), (472, 509, 480), (518, 517, 478), (482, 502, 487), (504, 507, 502), (488, 504, 482), (503, 504, 487), (503, 506, 504), (505, 506, 502), (482, 511, 509), (514, 515, 511), (512, 510, 509), (510, 511, 481), (512, 515, 510), (513, 514, 510), (517, 519, 477), (367, 530, 366), (368, 531, 367), (369, 532, 368), (365, 528, 369), (601, 536, 600), (603, 536, 597), (533, 581, 583, 528), (530, 535, 529), (533, 538, 584, 581), (535, 569, 534), (602, 598, 536), (588, 586, 541, 582, 580), (545, 607, 572), (546, 545, 541), (591, 594, 546, 587, 589), (543, 592, 595, 538), (548, 552, 543), (545, 550, 606, 608), (551, 550, 546), (552, 551, 593, 596), (557, 556, 552), (553, 557, 548), (556, 555, 551), (561, 560, 556), (562, 561, 557), (558, 562, 553), (555, 560, 554), (565, 564, 560), (566, 565, 561), (567, 566, 562), (563, 567, 558), (568, 555, 554), (573, 578, 569, 535), (576, 574, 545, 572), (569, 578, 576, 572), (570, 575, 577, 571), (535, 571, 577, 573), (570, 545, 574, 575), (575, 540, 577), (540, 574, 576), (573, 577, 540), (575, 574, 540), (540, 578, 573), (578, 540, 576), (581, 537, 583), (583, 537, 579), (537, 585, 579), (581, 584, 537), (580, 582, 537), (537, 584, 580), (537, 582, 585), (542, 587, 586), (590, 589, 542), (542, 586, 588), (589, 587, 542), (588, 590, 542), (592, 547, 595), (595, 547, 591), (596, 593, 547), (592, 596, 547), (547, 593, 594), (547, 594, 591), (531, 601, 600, 530), (541, 570, 571, 598, 602), (530, 600, 599, 535), (599, 598, 571, 535), (579, 585, 603, 597, 532), (532, 597, 601, 531), (585, 582, 541, 602, 603), (539, 607, 608, 544), (604, 605, 568, 549), (605, 555, 568), (608, 606, 544), (544, 606, 604, 549), (572, 607, 539)])
me_dragon01.polygons.foreach_set('material_index', [0, 1, 0, 1, 1, 0, 1, 0, 1, 0, 0, 1, 1, 0, 0, 1, 0, 1, 1, 1, 0, 0, 1, 0, 0, 0, 0, 0, 1, 1, 0, 0, 0, 0, 0, 0, 0, 0, 0, 0, 0, 0, 0, 0, 0, 0, 0, 0, 0, 0, 0, 0, 0, 0, 1, 0, 1, 1, 0, 1, 0, 1, 0, 1, 1, 0, 0, 1, 0, 1, 1, 1, 0, 0, 0, 0, 0, 0, 0, 0, 1, 1, 0, 0, 0, 1, 1, 0, 0, 0, 0, 1, 0, 0, 0, 0, 0, 1, 0, 0, 0, 1, 0, 1, 1, 0, 0, 0, 0, 0, 0, 0, 0, 0, 1, 1, 0, 0, 1, 1, 0, 0, 1, 1, 0, 0, 0, 0, 0, 1, 0, 0, 0, 0, 0, 0, 0, 0, 0, 0, 0, 0, 0, 0, 0, 1, 0, 0, 1, 0, 1, 0, 0, 1, 0, 0, 1, 0, 0, 0, 0, 0, 0, 0, 1, 1, 0, 0, 0, 0, 1, 1, 0, 0, 0, 1, 1, 1, 1, 0, 1, 0, 1, 0, 0, 0, 0, 0, 0, 1, 1, 0, 0, 1, 1, 1, 1, 0, 1, 0, 0, 0, 0, 1, 0, 0, 1, 0, 0, 0, 0, 0, 1, 0, 0, 0, 0, 0, 0, 1, 0, 0, 0, 0, 0, 0, 0, 0, 0, 0, 0, 0, 0, 0, 0, 0, 0, 0, 0, 0, 0, 0, 1, 0, 0, 0, 0, 0, 0, 1, 0, 0, 0, 0, 0, 0, 0, 0, 0, 0, 0, 1, 1, 1, 1, 1, 1, 1, 1, 1, 1, 1, 1, 0, 0, 0, 0, 0, 0, 0, 0, 0, 0, 0, 0, 0, 0, 0, 0, 0, 0, 0, 0, 0, 0, 0, 0, 0, 0, 0, 0, 0, 0, 0, 0, 0, 0, 0, 0, 1, 1, 0, 0, 0, 0, 0, 0, 0, 0, 0, 0, 0, 0, 0, 0, 0, 0, 0, 0, 0, 0, 0, 0, 0, 0, 0, 0, 0, 0, 0, 0, 0, 0, 0, 0, 0, 1, 1, 1, 1, 1, 1, 2, 2, 2, 2, 2, 2, 2, 2, 2, 2, 2, 2, 2, 2, 2, 2, 2, 2, 2, 2, 2, 2, 2, 2, 2, 2, 0, 0, 0, 0, 1, 1, 0, 0, 0, 0, 1, 1, 0, 0, 0, 0, 0, 0, 0, 0, 0, 0, 0, 0, 0, 0, 0, 0, 0, 0, 0, 0, 0, 0, 0, 0, 0, 0, 0, 0, 0, 0, 0, 0, 0, 0, 0, 1, 0, 0, 0, 0, 0, 0, 1, 0, 0, 0, 0, 0, 0, 0, 0, 0, 0, 0, 0, 0, 0, 0, 0, 0, 0, 0, 0, 0, 0, 1, 0, 0, 0, 0, 0, 0, 1, 0, 0, 0, 0, 0, 1, 1, 1, 1, 1, 1, 0, 0, 0, 0, 0, 0, 0, 0, 0, 0, 0, 0, 0, 0, 0, 0, 0, 1, 0, 0, 0, 0, 0, 0, 0, 0, 0, 0, 0, 0, 1, 0, 0, 0, 1, 1, 1, 0, 0, 0, 0, 1, 0, 0, 0, 0, 0, 0, 0, 0, 0, 0, 0, 0, 0, 0, 0, 0, 0, 0, 0, 0, 0, 1, 1, 1, 1, 1, 1, 1, 1, 1, 1, 1, 1, 1, 1, 1, 1, 1, 1, 1, 1, 1, 1, 1, 1, 1, 1, 1, 1, 1, 1, 0, 0, 0, 0, 0, 0, 0, 0, 0, 0, 0, 0, 0, 0, 1, 0, 1, 1, 0, 1, 0, 1, 0, 0, 1, 1, 0, 0, 1, 0, 1, 1, 1, 0, 0, 1, 0, 0, 0, 0, 0, 1, 1, 0, 0, 0, 0, 0, 0, 0, 0, 0, 0, 0, 0, 0, 0, 0, 0, 0, 0, 0, 0, 0, 0, 0, 0, 1, 0, 1, 1, 0, 1, 0, 1, 0, 1, 1, 0, 0, 1, 0, 1, 1, 1, 0, 0, 0, 0, 0, 0, 0, 0, 1, 1, 0, 0, 0, 1, 1, 0, 0, 0, 0, 1, 0, 0, 0, 0, 0, 1, 0, 0, 0, 1, 0, 1, 1, 0, 0, 0, 0, 0, 0, 0, 0, 0, 1, 1, 0, 0, 1, 1, 0, 0, 1, 1, 0, 0, 0, 0, 0, 1, 0, 0, 0, 0, 0, 0, 0, 0, 0, 0, 0, 0, 0, 0, 0, 1, 0, 0, 1, 0, 1, 0, 0, 1, 0, 0, 1, 0, 0, 0, 0, 0, 0, 0, 1, 1, 0, 0, 0, 0, 1, 1, 0, 0, 0, 1, 1, 1, 1, 0, 1, 0, 1, 0, 0, 0, 0, 0, 0, 1, 1, 0, 0, 1, 1, 1, 1, 0, 1, 0, 0, 0, 0, 1, 0, 0, 1, 0, 0, 0, 0, 0, 1, 0, 0, 0, 0, 0, 0, 1, 0, 0, 0, 0, 0, 0, 0, 0, 0, 0, 0, 0, 0, 0, 0, 0, 0, 0, 0, 0, 0, 0, 1, 0, 0, 0, 0, 0, 0, 1, 0, 0, 0, 0, 0, 0, 0, 0, 0, 0, 0, 1, 1, 1, 1, 1, 1, 1, 1, 1, 1, 1, 1, 0, 0, 0, 0, 0, 0, 0, 0, 0, 0, 0, 0, 0, 0, 0, 0, 0, 0, 0, 0, 0, 0, 0, 0, 0, 0, 0, 0, 0, 0, 0, 0, 0, 0, 0, 0, 1, 1, 0, 0, 0, 0, 0, 0, 0, 0, 0, 0, 0, 0, 0, 0, 0, 0, 0, 0, 0, 0, 0, 0, 0, 0, 0, 0, 0, 0, 0, 0, 0, 0, 0, 0, 0, 1, 1, 1, 1, 1, 1, 2, 2, 2, 2, 2, 2, 2, 2, 2, 2, 2, 2, 2, 2, 2, 2, 2, 2, 2, 2, 2, 2, 2, 2, 2, 2, 0, 0, 0, 0, 1, 1, 0, 0, 0, 0, 1, 1, 0, 0, 0, 0, 0, 0, 0, 0, 0, 0, 0, 0, 0, 0, 0, 0, 0, 0, 0, 0, 0, 0, 0, 0, 0, 0, 0, 0, 0, 0, 0, 0, 0, 0, 0, 1, 0, 0, 0, 0, 0, 0, 1, 0, 0, 0, 0, 0, 0, 0, 0, 0, 0, 0, 0, 0, 0, 0, 0, 0, 0, 0, 0, 0, 0, 1, 0, 0, 0, 0, 0, 0, 1, 0, 0, 0, 0, 0, 1, 1, 1, 1, 1, 1, 0, 0, 0, 0, 0, 0, 0, 0, 0, 0, 0, 0, 0, 0, 0, 0, 0, 1, 0, 0, 0, 0, 0, 0, 0, 0, 0, 0, 0, 0, 1, 0, 0, 0, 1, 1, 1, 0, 0, 0, 0, 1, 0, 0, 0, 0, 0, 0, 0, 0, 0, 0, 0, 0, 0, 0, 0, 0, 0, 0, 0, 0, 0, 1, 1, 1, 1, 1, 1, 1, 1, 1, 1, 1, 1, 1, 1, 1, 1, 1, 1, 1, 1, 1, 1, 1, 1, 1, 1, 1, 1, 1, 1, 0, 0, 0, 0, 0, 0, 0, 0, 0, 0, 0, 0, 0])
me_dragon01.materials.append(mat_d_skin)
me_dragon01.materials.append(mat_d_scales)
me_dragon01.materials.append(mat_d_wings)
me_dragon01.use_remesh_preserve_volume = False
me_dragon01.use_remesh_preserve_attributes = False
me_dragon01.use_mirror_vertex_groups = False
me_dragon01.update()
me_cube_001 = bpy.data.meshes.new('Cube.001')
me_cube_001.from_pydata([(-0.2767, 0.3515, 1.202), (0.2767, 0.3515, 1.202), (0.2955, 0.7238, -0.4218), (-0.2955, 0.7238, -0.4218), (0.3249, -0.7755, 0.8208), (-0.3249, -0.7755, 0.8208), (-0.1916, -0.8147, -0.8324), (0.1916, -0.8147, -0.8324), (-0.3348, -0.9509, 0.3535), (0.3348, -0.9509, 0.3535), (-0.2998, -1.012, -0.1039), (0.2998, -1.012, -0.1039), (-0.2409, -0.905, -0.4811), (0.2409, -0.905, -0.4811), (0.2346, 0.8325, 0.829), (-0.2346, 0.8325, 0.829), (0.283, 1.013, 0.3071), (-0.283, 1.013, 0.3071), (0.2824, 0.919, -0.1805), (-0.2824, 0.919, -0.1805), (-2.98e-08, -0.3052, 1.212), (-2.98e-08, 0.9892, -0.1077), (-2.98e-08, 1.046, 0.3977), (-2.923e-08, 0.8208, 0.8737), (-2.994e-08, -0.9432, -0.5265), (-2.98e-08, -1.045, -0.1838), (-2.98e-08, -0.9729, 0.2879), (-2.975e-08, -0.8105, -0.8623), (-2.98e-08, -0.8342, 0.7791), (0.2764, -0.3004, 1.188), (-0.2764, -0.3004, 1.188), (-2.955e-08, 0.7946, -0.4082), (-2.98e-08, 0.3906, 1.218), (-0.4828, 0.3299, 1.134), (0.4828, 0.3299, 1.134), (0.4108, 0.6413, -0.4307), (-0.4108, 0.6413, -0.4307), (0.4404, -0.7312, 0.79), (-0.4404, -0.7312, 0.79), (-0.2773, -0.7684, -0.7838), (0.2773, -0.7684, -0.7838), (-0.4745, -0.9056, 0.3464), (0.4745, -0.9056, 0.3464), (-0.4291, -0.97, -0.09001), (0.4291, -0.97, -0.09001), (-0.3407, -0.8802, -0.4627), (0.3407, -0.8802, -0.4627), (0.434, 0.7879, 0.786), (-0.434, 0.7879, 0.786), (0.4834, 0.9602, 0.3026), (-0.4834, 0.9602, 0.3026), (0.4784, 0.87, -0.1614), (-0.4784, 0.87, -0.1614), (0.4816, -0.2899, 1.119), (-0.4816, -0.2899, 1.119), (-0.6038, 0.2601, 0.9808), (0.6038, 0.2601, 0.9808), (0.5121, 0.5188, -0.4492), (-0.5121, 0.5188, -0.4492), (0.5314, -0.6162, 0.696), (-0.5314, -0.6162, 0.696), (-0.3541, -0.6653, -0.7246), (0.3541, -0.6653, -0.7246), (-0.5895, -0.7714, 0.3248), (0.5895, -0.7714, 0.3248), (-0.5405, -0.8293, -0.04312), (0.5405, -0.8293, -0.04312), (-0.4448, -0.768, -0.4215), (0.4448, -0.768, -0.4215), (0.6038, 0.6412, 0.6902), (-0.6038, 0.6412, 0.6902), (0.637, 0.7176, 0.2876), (-0.637, 0.7176, 0.2876), (0.6216, 0.643, -0.09898), (-0.6216, 0.643, -0.09898), (0.6024, -0.2567, 0.9703), (-0.6024, -0.2567, 0.9703), (-0.6889, 0.1248, 0.6841), (0.6889, 0.1248, 0.6841), (0.6516, 0.2706, -0.2316), (-0.6516, 0.2706, -0.2316), (0.6567, -0.42, 0.5094), (-0.6567, -0.42, 0.5094), (-0.5271, -0.4396, -0.5978), (0.5271, -0.4396, -0.5978), (-0.6795, -0.5093, 0.2817), (0.6795, -0.5093, 0.2817), (-0.6193, -0.5492, 0.03328), (0.6193, -0.5492, 0.03328), (-0.5307, -0.5411, -0.314), (0.5307, -0.5411, -0.314), (0.6889, 0.3585, 0.5058), (-0.6889, 0.3585, 0.5058), (0.6889, 0.4465, 0.2589), (-0.6889, 0.4465, 0.2589), (0.685, 0.4007, 0.02168), (-0.685, 0.4007, 0.02168), (0.6861, -0.1921, 0.6777), (-0.6861, -0.1921, 0.6777), (-0.6965, -0.05692, 0.2445), (0.6965, -0.05692, 0.2445), (-0.6561, -0.2986, -0.05129), (0.6561, -0.2988, -0.0515), (-2.985e-08, -0.7668, -0.8424), (-3.015e-08, -0.683, -0.8155), (-6.257e-08, -0.4641, -0.7336), (0.3222, 0.5821, -0.6979), (-0.3222, 0.5821, -0.6979), (-3.085e-08, 0.7166, -0.6803), (0.5142, 0.1917, -0.7755), (-0.5142, 0.1917, -0.7755), (-0.4148, -0.3017, -0.7559), (0.4148, -0.3017, -0.7559), (-6.146e-08, -0.4094, -0.8015), (0.3569, 0.6414, -0.9584), (-0.3569, 0.6414, -0.9584), (-3.09e-08, 0.7745, -0.9604), (0.5405, 0.1945, -0.9604), (-0.5405, 0.1945, -0.9604), (-0.4484, -0.3387, -0.9604), (0.4484, -0.3387, -0.9604), (-6.41e-08, -0.4438, -0.9604)], [], [(4, 28, 26, 9), (13, 24, 27, 7), (15, 23, 22, 17), (11, 25, 24, 13), (22, 16, 18, 21), (23, 14, 16, 22), (32, 1, 14, 23), (29, 1, 32, 20), (25, 10, 12, 24), (9, 26, 25, 11), (26, 8, 10, 25), (28, 5, 8, 26), (20, 32, 0, 30), (4, 29, 20, 28), (24, 12, 6, 27), (21, 18, 2, 31), (19, 21, 31, 3), (28, 20, 30, 5), (0, 32, 23, 15), (17, 22, 21, 19), (16, 14, 47, 49), (15, 17, 50, 48), (9, 11, 44, 42), (5, 30, 54, 38), (2, 18, 51, 35), (19, 3, 36, 52), (18, 16, 49, 51), (12, 10, 43, 45), (11, 13, 46, 44), (29, 4, 37, 53), (6, 12, 45, 39), (30, 0, 33, 54), (17, 19, 52, 50), (1, 29, 53, 34), (14, 1, 34, 47), (8, 5, 38, 41), (4, 9, 42, 37), (13, 7, 40, 46), (0, 15, 48, 33), (10, 8, 41, 43), (46, 40, 62, 68), (49, 47, 69, 71), (48, 50, 72, 70), (42, 44, 66, 64), (38, 54, 76, 60), (54, 33, 55, 76), (34, 53, 75, 56), (51, 49, 71, 73), (45, 43, 65, 67), (44, 46, 68, 66), (53, 37, 59, 75), (35, 51, 73, 57), (50, 52, 74, 72), (47, 34, 56, 69), (41, 38, 60, 63), (37, 42, 64, 59), (52, 36, 58, 74), (33, 48, 70, 55), (43, 41, 63, 65), (39, 45, 67, 61), (56, 75, 97, 78), (73, 71, 93, 95), (72, 74, 96, 94), (66, 68, 90, 88), (63, 60, 82, 85), (57, 73, 95, 79), (74, 58, 80, 96), (69, 56, 78, 91), (55, 70, 92, 77), (59, 64, 86, 81), (61, 67, 89, 83), (71, 69, 91, 93), (65, 63, 85, 87), (64, 66, 88, 86), (68, 62, 84, 90), (76, 55, 77, 98), (70, 72, 94, 92), (67, 65, 87, 89), (60, 76, 98, 82), (75, 59, 81, 97), (87, 85, 99), (77, 92, 99), (96, 80, 99), (85, 82, 99), (94, 96, 99), (87, 99, 101), (98, 77, 99), (82, 98, 99), (92, 94, 99), (93, 91, 100), (86, 88, 100), (78, 97, 100), (95, 93, 100), (88, 90, 102), (97, 81, 100), (79, 95, 100), (91, 78, 100), (81, 86, 100), (102, 90, 79), (99, 80, 101), (89, 80, 83), (84, 79, 90), (80, 58, 83), (79, 84, 57), (80, 89, 101), (89, 87, 101), (100, 88, 102), (100, 102, 79), (7, 27, 40), (6, 39, 27), (40, 27, 103), (103, 39, 61, 104), (105, 84, 62, 104), (36, 110, 58), (35, 57, 109), (83, 105, 104, 61), (40, 103, 104, 62), (27, 39, 103), (105, 113, 112), (36, 3, 107), (113, 105, 111), (111, 83, 110), (3, 31, 108, 107), (31, 2, 106, 108), (84, 109, 57), (35, 109, 106), (84, 112, 109), (83, 58, 110), (105, 83, 111), (84, 105, 112), (113, 111, 119, 121), (110, 107, 115, 118), (112, 113, 121, 120), (107, 108, 116, 115), (111, 110, 118, 119), (108, 106, 114, 116), (109, 112, 120, 117), (106, 109, 117, 114), (2, 35, 106), (110, 36, 107)])
me_cube_001.polygons.foreach_set('use_smooth', [True] * 140)
me_cube_001.use_remesh_preserve_volume = False
me_cube_001.use_remesh_preserve_attributes = False
me_cube_001.use_mirror_vertex_groups = False
me_cube_001.update()
me_cube_003 = bpy.data.meshes.new('Cube.003')
me_cube_003.from_pydata([(-0.7762, -0.6247, 2.719), (-0.7762, -0.6677, 3.578), (-0.6989, 0.6168, 2.762), (-0.6989, 0.6455, 3.621), (0.08058, -0.7019, 2.715), (0.08058, -0.7449, 3.574), (0.1579, 0.5396, 2.758), (0.1579, 0.5865, 3.617), (-1.766, 0.3416, 2.615), (-1.949, -0.1287, 3.484), (-1.975, 1.068, 3.41), (-1.792, 1.21, 2.542), (0.8619, 0.3441, 3.525), (0.8551, 0.3497, 2.727), (0.9259, -0.5407, 3.429), (0.9191, -0.4451, 2.632), (-0.7392, 0.4711, 2.337), (-0.7393, -0.3829, 2.234), (0.121, 0.4715, 2.333), (0.1209, -0.3826, 2.23), (-0.7495, -0.924, 2.722), (-0.7854, -0.9758, 3.509), (0.003092, -1.008, 3.543), (0.03901, -0.9561, 2.756), (-0.6038, 1.2, 3.61), (-0.5518, 0.984, 2.796), (0.2109, 1.186, 3.661), (0.2628, 0.9697, 2.847), (-1.666, 1.55, 3.328), (-1.61, 1.466, 2.507), (-0.5451, 1.572, 3.471), (-0.5227, 1.559, 2.726), (0.2003, 1.58, 3.493), (0.2227, 1.567, 2.748), (-0.7211, -0.4629, 3.985), (-0.7208, 0.7682, 3.969), (-0.6553, 1.084, 3.936), (0.1392, 0.7581, 3.986), (0.1389, -0.473, 4.002), (0.1566, 1.136, 4.004), (-0.7439, -0.3779, 4.249), (-0.6429, 0.5349, 4.299), (0.1512, 0.4391, 4.27), (0.05022, -0.4736, 4.221), (-1.11, -0.8872, 2.67), (-1.032, -1.035, 3.464), (-2.119, -0.3328, 2.738), (-2.048, -0.3726, 3.556), (-2.202, 0.4491, 2.689), (-2.152, 0.5619, 3.432), (-2.142, 1.143, 3.319), (-2.192, 1.03, 2.575), (-2.518, 0.112, 2.835), (-2.419, 0.1213, 3.539), (-0.8286, -0.3017, 4.097), (-0.8232, 0.6091, 4.156), (-1.783, 0.1112, 3.974), (-1.859, 0.9104, 3.919)], [], [(2, 0, 8), (26, 39, 37), (5, 14, 12), (4, 23, 20), (4, 0, 17), (7, 37, 38), (46, 52, 48), (9, 47, 45), (9, 1, 54), (3, 24, 28), (14, 15, 13), (4, 15, 14), (6, 7, 12), (6, 13, 15), (16, 18, 19), (2, 16, 17), (6, 4, 19), (2, 6, 18), (21, 20, 23), (0, 20, 21), (5, 22, 23), (1, 21, 22), (25, 31, 33), (25, 29, 28), (2, 11, 29), (7, 6, 27), (6, 2, 25), (11, 10, 28), (32, 33, 31), (25, 24, 30), (26, 32, 30), (27, 33, 32), (37, 39, 36), (38, 37, 42), (24, 36, 39), (3, 1, 34), (5, 38, 34), (3, 35, 36), (42, 41, 40), (34, 38, 43), (34, 40, 41), (37, 35, 41), (44, 45, 47), (0, 1, 45), (0, 44, 46), (11, 51, 50), (50, 51, 48), (49, 48, 52), (8, 48, 51), (9, 49, 53), (46, 47, 53), (10, 50, 49), (55, 57, 56), (3, 10, 57), (3, 55, 54), (10, 9, 56), (11, 2, 8), (7, 26, 37), (7, 5, 12), (0, 4, 20), (19, 4, 17), (5, 7, 38), (8, 46, 48), (1, 9, 45), (56, 9, 54), (10, 3, 28), (12, 14, 13), (5, 4, 14), (13, 6, 12), (4, 6, 15), (17, 16, 19), (0, 2, 17), (18, 6, 19), (16, 2, 18), (22, 21, 23), (1, 0, 21), (4, 5, 23), (5, 1, 22), (27, 25, 33), (24, 25, 28), (25, 2, 29), (26, 7, 27), (27, 6, 25), (29, 11, 28), (30, 32, 31), (31, 25, 30), (24, 26, 30), (26, 27, 32), (35, 37, 36), (43, 38, 42), (26, 24, 39), (35, 3, 34), (1, 5, 34), (24, 3, 36), (43, 42, 40), (40, 34, 43), (35, 34, 41), (42, 37, 41), (46, 44, 47), (44, 0, 45), (8, 0, 46), (10, 11, 50), (49, 50, 48), (53, 49, 52), (11, 8, 51), (47, 9, 53), (52, 46, 53), (9, 10, 49), (54, 55, 56), (55, 3, 57), (1, 3, 54), (57, 10, 56)])
me_cube_003.use_remesh_preserve_volume = False
me_cube_003.use_remesh_preserve_attributes = False
me_cube_003.use_mirror_vertex_groups = False
me_cube_003.update()
me_cube_002 = bpy.data.meshes.new('Cube.002')
me_cube_002.from_pydata([(-0.3131, -0.4338, -0.3), (-0.3, -0.3, 0.3), (-0.4338, 0.3131, -0.3), (-0.3, 0.3, 0.3), (0.4338, -0.3131, -0.3), (0.3, -0.3, 0.3), (0.3131, 0.4338, -0.3), (0.3, 0.3, 0.3), (-0.6815, -0.01141, 0.8353), (-0.4665, 0.4715, 0.8353), (-0.2307, -0.2122, 1.025), (-0.0157, 0.2707, 1.025), (-1.054, 0.2819, 1.421), (-1.024, 0.6465, 1.421), (-0.8036, 0.255, 1.587), (-0.7501, 0.5937, 1.563), (-1.458, 0.4905, 2.06), (-1.432, 0.8076, 2.01), (-1.141, 0.4722, 2.113), (-1.114, 0.7894, 2.062), (-1.285, 0.59, 2.763), (-1.328, 0.8447, 2.723), (-1.029, 0.6274, 2.731), (-1.071, 0.8821, 2.69), (-0.519, 0.5102, 1.398), (-0.822, 0.589, 1.145), (-0.6171, 0.1483, 1.407), (-0.9129, 0.1855, 1.145), (-0.4466, 0.5176, 1.837), (-0.5075, 0.2545, 1.892), (-0.2305, 0.4292, 1.794), (-0.3219, 0.145, 1.829), (-0.379, 0.4034, 2.398), (-0.3758, 0.1816, 2.416), (-0.1884, 0.3843, 2.409), (-0.1994, 0.1418, 2.404)], [], [(1, 3, 2), (3, 7, 6), (7, 5, 4), (5, 1, 0), (3, 1, 8), (1, 5, 10), (5, 7, 11), (7, 3, 9), (25, 13, 15), (24, 30, 31), (26, 14, 12), (25, 27, 12), (13, 17, 19), (15, 19, 18), (12, 14, 18), (13, 12, 16), (19, 17, 21), (19, 23, 22), (18, 22, 20), (16, 20, 21), (9, 8, 27), (8, 10, 26), (11, 24, 26), (9, 25, 24), (30, 28, 32), (26, 31, 29), (14, 29, 28), (24, 15, 28), (31, 35, 33), (31, 30, 34), (29, 33, 32), (11, 7, 9), (0, 1, 2), (2, 3, 6), (6, 7, 4), (4, 5, 0), (9, 3, 8), (8, 1, 10), (10, 5, 11), (24, 25, 15), (26, 24, 31), (27, 26, 12), (13, 25, 12), (15, 13, 19), (14, 15, 18), (16, 12, 18), (17, 13, 16), (23, 19, 21), (18, 19, 22), (16, 18, 20), (17, 16, 21), (25, 9, 27), (27, 8, 26), (10, 11, 26), (11, 9, 24), (34, 30, 32), (14, 26, 29), (15, 14, 28), (30, 24, 28), (29, 31, 33), (35, 31, 34), (28, 29, 32)])
me_cube_002.use_remesh_preserve_volume = False
me_cube_002.use_remesh_preserve_attributes = False
me_cube_002.use_mirror_vertex_groups = False
me_cube_002.update()
arm_armature = bpy.data.armatures.new('Armature')  # bones are not reproduced

# ---- objects
ob_armature = bpy.data.objects.new('Armature', arm_armature)
ob_dragon = bpy.data.objects.new('Dragon', me_dragon01)
ob_point_001 = bpy.data.objects.new('Point.001', light_point_002)
ob_cube = bpy.data.objects.new('Cube', me_cube_001)
ob_cube_002 = bpy.data.objects.new('Cube.002', me_cube_003)
ob_cube_001 = bpy.data.objects.new('Cube.001', me_cube_002)

# ---- transforms, parenting, visibility, modifiers, constraints
ob_armature.location = (-5.626e-17, -2.45, -0.2534)
ob_armature.show_in_front = True
ob_armature.lineart.crease_threshold = 0.0
ob_dragon.parent = ob_armature
ob_dragon.matrix_parent_inverse = Matrix(((1.0, 0.0, 0.0, 5.626e-17), (0.0, 1.0, 0.0, 2.45), (0.0, 7.451e-09, 1.0, 0.2534), (0.0, 0.0, 0.0, 1.0)))
ob_dragon.location = (-3.85e-07, 0.09994, 0.0)
ob_dragon.lineart.crease_threshold = 0.0
_vg = ob_dragon.vertex_groups.new(name='Bone.005')
for _i, _w in zip([67, 68, 69, 208, 209, 210, 211, 212, 213, 214, 215, 216, 217, 218, 219, 220, 221, 222, 223, 224, 225, 226, 227, 228, 229, 230, 231, 232, 233, 234, 235, 236, 237, 238, 239, 240, 241, 242, 243, 244, 245, 246, 247, 248, 249, 250, 251, 252, 253, 254, 255, 256, 257, 258, 259, 260, 261, 262, 263, 264, 265, 266, 267, 268, 269, 270, 271, 365, 366, 367, 368, 369, 377, 528, 529, 530, 531, 532, 533, 534, 535, 536, 537, 538, 539, 540, 541, 542, 543, 544, 545, 546, 547, 548, 549, 550, 551, 552, 553, 554, 555, 556, 557, 558, 559, 560, 561, 562, 563, 564, 565, 566, 567, 568, 569, 570, 571, 572, 573, 574, 575, 576, 577, 578, 579, 580, 581, 582, 583, 584, 585, 586, 587, 588, 589, 590, 591, 592, 593, 594, 595, 596, 597, 598, 599, 600, 601, 602, 603, 604, 605, 606, 607, 608], [0.1111, 0.1174, 0.1232, 0.7913, 0.8279, 0.843, 0.9176, 0.9019, 0.9542, 0.9207, 0.9822, 0.9883, 0.9823, 0.9956, 0.9955, 0.9943, 0.9981, 0.9989, 0.9983, 0.9995, 0.9995, 0.9996, 0.9998, 0.9998, 0.9998, 0.9998, 0.9998, 0.9353, 0.9699, 0.9536, 0.9646, 0.9227, 0.9238, 0.9227, 0.9245, 0.9226, 0.9235, 0.9495, 0.9762, 0.9691, 0.9718, 0.9562, 0.978, 0.9634, 0.9889, 0.9915, 0.9869, 0.9928, 0.9914, 0.995, 0.9961, 0.9966, 0.996, 0.9951, 0.9968, 0.9098, 0.9407, 0.9224, 0.8946, 0.8807, 0.9566, 0.9426, 0.9954, 0.9957, 0.9938, 0.9786, 0.9857, 0.1229, 0.09745, 0.1112, 0.1175, 0.1233, 0.004809, 0.8634, 0.5906, 0.7916, 0.8289, 0.8437, 0.9763, 0.8979, 0.9179, 0.9033, 0.9544, 0.9944, 0.9771, 0.921, 0.9824, 0.9887, 0.9979, 0.9897, 0.9824, 0.9957, 0.9955, 0.9995, 0.9958, 0.9943, 0.9981, 0.9989, 0.9998, 0.999, 0.9983, 0.9995, 0.9995, 0.9998, 0.9997, 0.9996, 0.9998, 0.9998, 0.9999, 0.9998, 0.9998, 0.9998, 0.9998, 0.9974, 0.9354, 0.9702, 0.954, 0.9646, 0.9229, 0.924, 0.923, 0.9248, 0.9229, 0.9237, 0.9497, 0.9763, 0.9689, 0.9723, 0.9562, 0.9775, 0.9636, 0.989, 0.9915, 0.9873, 0.9928, 0.991, 0.9949, 0.9961, 0.9966, 0.996, 0.995, 0.9967, 0.9136, 0.9428, 0.924, 0.896, 0.8827, 0.9579, 0.9412, 0.9954, 0.9957, 0.9938, 0.9786, 0.9858]): _vg.add([_i], _w, 'REPLACE')
_vg = ob_dragon.vertex_groups.new(name='Bone.004')
for _i, _w in zip([30, 31, 32, 59, 64, 65, 66, 67, 68, 69, 70, 71, 72, 73, 74, 208, 209, 210, 211, 212, 213, 214, 232, 233, 234, 235, 236, 237, 238, 239, 240, 241, 242, 244, 245, 246, 248, 260, 261, 262, 263, 264, 265, 266, 314, 315, 316, 317, 318, 353, 354, 360, 361, 362, 363, 364, 365, 366, 367, 368, 369, 370, 371, 372, 373, 374, 375, 376, 377, 378, 528, 529, 530, 531, 532, 534, 535, 536, 537, 540, 569, 570, 571, 572, 573, 574, 575, 576, 577, 578, 579, 581, 582, 583, 585, 597, 598, 599, 600, 601, 602, 603], [0.06546, 0.06068, 0.05795, 0.009259, 0.8717, 0.8544, 0.8424, 0.8776, 0.8693, 0.86, 0.1712, 0.1707, 0.1558, 0.8306, 0.8691, 0.207, 0.1697, 0.1542, 0.08181, 0.09682, 0.03997, 0.07874, 0.06437, 0.009746, 0.04199, 0.02044, 0.07686, 0.07575, 0.07679, 0.07499, 0.07688, 0.07604, 0.04932, 0.01082, 0.00541, 0.03618, 0.02205, 0.08883, 0.05866, 0.07668, 0.1041, 0.1176, 0.03572, 0.05656, 0.04707, 0.06777, 0.06546, 0.06068, 0.05795, 0.009259, 0.01952, 0.8623, 0.8045, 0.8717, 0.8544, 0.8424, 0.8609, 0.8956, 0.8776, 0.8692, 0.8599, 0.1861, 0.1712, 0.1707, 0.1558, 0.1529, 0.7806, 0.8306, 0.9108, 0.869, 0.1341, 0.4084, 0.2067, 0.1687, 0.1535, 0.1018, 0.08154, 0.09538, 0.03959, 0.0785, 0.06426, 0.009171, 0.0412, 0.02031, 0.07663, 0.07553, 0.07656, 0.07478, 0.07665, 0.07581, 0.04898, 0.01118, 0.004455, 0.03611, 0.02159, 0.0851, 0.05657, 0.07512, 0.1027, 0.1157, 0.03304, 0.05794]): _vg.add([_i], _w, 'REPLACE')
_vg = ob_dragon.vertex_groups.new(name='Bone.003')
for _i, _w in zip([0, 1, 4, 5, 6, 7, 30, 31, 32, 48, 49, 50, 57, 58, 59, 60, 61, 62, 63, 64, 65, 66, 70, 71, 72, 73, 74, 272, 273, 276, 277, 278, 279, 280, 281, 282, 283, 314, 315, 316, 317, 318, 334, 335, 336, 337, 338, 351, 352, 353, 354, 355, 356, 357, 358, 359, 360, 361, 362, 363, 364, 370, 371, 372, 373, 374, 375, 376, 377, 378], [0.02563, 0.008595, 0.03078, 0.00417, 0.1217, 0.06978, 0.5376, 0.3694, 0.6205, 0.05413, 0.08572, 0.06649, 0.1194, 0.1316, 0.2737, 0.1399, 0.07569, 0.07166, 0.0949, 0.1001, 0.1101, 0.1256, 0.706, 0.6729, 0.7349, 0.1407, 0.103, 0.02563, 0.008594, 0.04495, 0.03078, 0.00417, 0.04222, 0.1217, 0.257, 0.1661, 0.06978, 0.7965, 0.6849, 0.5376, 0.3694, 0.6205, 0.1136, 0.05054, 0.05413, 0.08572, 0.06649, 0.1194, 0.1316, 0.2737, 0.5241, 0.121, 0.1399, 0.07569, 0.07166, 0.0949, 0.1117, 0.1654, 0.1001, 0.1101, 0.1256, 0.7235, 0.706, 0.6729, 0.7349, 0.7799, 0.1862, 0.1407, 0.05357, 0.103]): _vg.add([_i], _w, 'REPLACE')
_vg = ob_dragon.vertex_groups.new(name='Bone.002')
for _i, _w in zip([0, 2, 4, 5, 6, 7, 11, 12, 13, 48, 49, 50, 51, 52, 53, 54, 57, 59, 60, 272, 274, 276, 277, 278, 279, 280, 281, 282, 283, 287, 288, 289, 290, 291, 315, 334, 335, 336, 337, 338, 339, 340, 341, 342, 343, 344, 345, 346, 351, 353, 354, 355, 356], [0.007205, 0.0232, 0.1304, 0.1092, 0.07318, 0.08179, 0.02413, 0.1128, 0.01748, 0.4434, 0.4399, 0.4192, 0.3637, 0.3364, 0.01606, 0.04917, 0.01005, 0.04616, 0.06879, 0.007205, 0.0232, 0.449, 0.1304, 0.1092, 0.3863, 0.07318, 0.3631, 0.2348, 0.08179, 0.02413, 0.3753, 0.1128, 0.01748, 0.05761, 0.07113, 0.435, 0.4332, 0.4434, 0.4399, 0.4192, 0.3637, 0.3766, 0.3533, 0.3364, 0.09586, 0.01606, 0.009934, 0.04917, 0.01005, 0.04616, 0.1559, 0.2281, 0.06879]): _vg.add([_i], _w, 'REPLACE')
_vg = ob_dragon.vertex_groups.new(name='Bone.018')
for _i, _w in zip([0, 1, 2, 3, 4, 5, 6, 7, 8, 9, 10, 11, 12, 13, 14, 30, 31, 32, 41, 42, 43, 44, 45, 46, 47, 48, 49, 50, 51, 52, 57, 58, 59, 60, 61, 62, 63, 70, 71, 72, 272, 276, 277, 278, 279, 280, 281, 282, 283, 288, 290, 291, 314, 315, 334, 335, 336, 337, 338, 339, 340, 341, 342, 351, 353, 354, 355, 356, 370, 374], [0.6352, 0.7598, 0.6302, 0.4934, 0.5706, 0.5597, 0.6867, 0.6339, 0.7813, 0.1253, 0.1756, 0.1336, 0.09379, 0.1243, 0.2762, 0.3296, 0.4978, 0.2502, 0.004876, 0.1785, 0.07316, 0.137, 0.1741, 0.2133, 0.2197, 0.1859, 0.1993, 0.2259, 0.02126, 0.03639, 0.7015, 0.7292, 0.5723, 0.6307, 0.7093, 0.6621, 0.661, 0.08892, 0.1281, 0.07833, 0.00348, 0.1522, 0.02318, 0.06106, 0.1817, 0.007051, 0.1483, 0.27, 0.08064, 0.01027, 0.001888, 0.0548, 0.06046, 0.07746, 0.1586, 0.1559, 0.1288, 0.1269, 0.1175, 0.008096, 0.0351, 0.01128, 0.01259, 0.02327, 0.005281, 0.1241, 0.3094, 0.08827, 0.01302, 0.002225]): _vg.add([_i], _w, 'REPLACE')
_vg = ob_dragon.vertex_groups.new(name='Bone.019')
for _i, _w in zip([0, 4, 5, 6, 7, 13, 48, 49, 50, 51, 52, 57, 59, 60, 272, 273, 274, 275, 276, 277, 278, 279, 280, 281, 282, 283, 284, 285, 286, 287, 288, 289, 290, 291, 292, 314, 315, 316, 317, 318, 327, 328, 329, 330, 331, 332, 333, 334, 335, 336, 337, 338, 339, 340, 341, 342, 351, 352, 353, 354, 355, 356, 357, 358, 359, 370, 371, 372, 373, 374], [0.00348, 0.02318, 0.06106, 0.007051, 0.08064, 0.001888, 0.1288, 0.1269, 0.1175, 0.008096, 0.01259, 0.02327, 0.005281, 0.08827, 0.6352, 0.7598, 0.6302, 0.4934, 0.1522, 0.5706, 0.5597, 0.1817, 0.6867, 0.1483, 0.27, 0.6339, 0.7813, 0.1253, 0.1756, 0.1336, 0.01027, 0.09379, 0.1243, 0.0548, 0.2762, 0.06046, 0.07746, 0.3296, 0.4978, 0.2502, 0.004876, 0.1785, 0.07316, 0.137, 0.1741, 0.2133, 0.2197, 0.1586, 0.1559, 0.1859, 0.1993, 0.2259, 0.02126, 0.0351, 0.01128, 0.03639, 0.7015, 0.7292, 0.5723, 0.1241, 0.3094, 0.6307, 0.7093, 0.6621, 0.661, 0.01302, 0.08892, 0.1281, 0.07833, 0.002225]): _vg.add([_i], _w, 'REPLACE')
_vg = ob_dragon.vertex_groups.new(name='Bone.020')
for _i, _w in zip([0, 1, 2, 3, 4, 5, 6, 7, 8, 9, 10, 11, 12, 13, 14, 31, 32, 33, 34, 35, 36, 37, 38, 39, 40, 41, 42, 43, 44, 45, 46, 47, 48, 49, 50, 57, 58, 59, 60, 61, 62, 63, 149, 152, 153, 154, 155, 156, 185, 186, 187, 188, 190, 191, 192, 193, 194, 195, 196, 202, 203, 204, 205, 206, 207], [0.2403, 0.19, 0.2027, 0.458, 0.09787, 0.07936, 0.03907, 0.07936, 0.3676, 0.8974, 0.06543, 0.08115, 0.01756, 0.01331, 0.1434, 0.05028, 0.02155, 0.9758, 0.977, 0.9862, 0.9947, 0.9957, 0.9882, 0.9825, 0.9766, 0.9725, 0.8191, 0.9207, 0.8468, 0.8006, 0.7516, 0.7499, 0.002924, 0.003878, 0.01615, 0.09098, 0.09488, 0.01251, 0.0424, 0.1903, 0.2411, 0.205, 0.0303, 0.004588, 0.4845, 0.4278, 0.1802, 0.08968, 0.02279, 0.0195, 0.02104, 0.03987, 0.006981, 0.008856, 0.01681, 0.08301, 0.084, 0.08516, 0.1042, 0.01559, 0.05078, 0.07503, 0.163, 0.2716, 0.2841]): _vg.add([_i], _w, 'REPLACE')
_vg = ob_dragon.vertex_groups.new(name='Bone.021')
for _i, _w in zip([272, 273, 274, 275, 277, 278, 280, 283, 284, 285, 286, 287, 289, 290, 292, 317, 318, 319, 320, 321, 322, 323, 324, 325, 326, 327, 328, 329, 330, 331, 332, 333, 336, 337, 338, 351, 352, 353, 356, 357, 358, 359, 469, 472, 473, 474, 475, 476, 505, 506, 507, 508, 510, 511, 512, 513, 514, 515, 516, 522, 523, 524, 525, 526, 527], [0.2403, 0.19, 0.2027, 0.458, 0.09787, 0.07936, 0.03907, 0.07936, 0.3676, 0.8974, 0.06543, 0.08115, 0.01756, 0.01331, 0.1434, 0.05028, 0.02155, 0.9758, 0.977, 0.9862, 0.9947, 0.9957, 0.9882, 0.9825, 0.9766, 0.9725, 0.8191, 0.9207, 0.8468, 0.8006, 0.7516, 0.7499, 0.002924, 0.003878, 0.01615, 0.09098, 0.09488, 0.01251, 0.0424, 0.1903, 0.2411, 0.205, 0.0303, 0.004588, 0.4845, 0.4278, 0.1802, 0.08968, 0.02279, 0.0195, 0.02104, 0.03987, 0.006981, 0.008856, 0.01681, 0.08301, 0.084, 0.08516, 0.1042, 0.01559, 0.05078, 0.07503, 0.163, 0.2716, 0.2841]): _vg.add([_i], _w, 'REPLACE')
_vg = ob_dragon.vertex_groups.new(name='Bone.022')
for _i, _w in zip([149, 150, 151, 152, 153, 154, 155, 156, 157, 158, 159, 161, 162, 163, 164, 165, 166, 167, 168, 177, 182, 184, 185, 186, 187, 188, 189, 190, 191, 192, 193, 194, 195, 196, 197, 198, 199, 200, 201, 202, 203, 204, 205, 206, 207], [0.9518, 0.9794, 0.9908, 0.9759, 0.514, 0.5817, 0.82, 0.9062, 0.2573, 0.2485, 0.2453, 0.09766, 0.1993, 0.4208, 0.2921, 0.04929, 0.0006199, 0.007019, 0.06286, 0.007426, 0.005073, 0.001538, 0.03973, 0.03647, 0.03802, 0.05346, 0.7963, 0.08727, 0.09058, 0.09337, 0.09596, 0.09682, 0.09837, 0.1093, 0.2117, 0.1948, 0.1919, 0.205, 0.01207, 0.03161, 0.05959, 0.0848, 0.1554, 0.2326, 0.09376]): _vg.add([_i], _w, 'REPLACE')
_vg = ob_dragon.vertex_groups.new(name='Bone.023')
for _i, _w in zip([469, 470, 471, 472, 473, 474, 475, 476, 477, 478, 479, 481, 482, 483, 484, 485, 486, 487, 488, 497, 502, 504, 505, 506, 507, 508, 509, 510, 511, 512, 513, 514, 515, 516, 517, 518, 519, 520, 521, 522, 523, 524, 525, 526, 527], [0.9518, 0.9794, 0.9908, 0.9759, 0.514, 0.5817, 0.82, 0.9062, 0.2573, 0.2485, 0.2453, 0.09766, 0.1993, 0.4208, 0.2921, 0.04929, 0.0006192, 0.007018, 0.06286, 0.007426, 0.005073, 0.001538, 0.03973, 0.03647, 0.03802, 0.05346, 0.7963, 0.08727, 0.09058, 0.09337, 0.09596, 0.09682, 0.09837, 0.1093, 0.2117, 0.1948, 0.1919, 0.205, 0.01207, 0.03161, 0.05959, 0.0848, 0.1554, 0.2326, 0.09376]): _vg.add([_i], _w, 'REPLACE')
_vg = ob_dragon.vertex_groups.new(name='Bone.028')
for _i, _w in zip([157, 158, 159, 161, 162, 163, 164, 165, 166, 167, 168, 177, 178, 179, 180, 181, 182, 183, 184, 185, 186, 187, 188, 189, 190, 191, 192, 193, 194, 195, 196, 197, 198, 199, 200, 201, 202, 203, 204, 205, 206, 207], [0.2516, 0.2482, 0.2453, 0.8324, 0.6096, 0.3131, 0.2646, 0.08256, 0.03592, 0.08704, 0.1537, 0.1733, 0.1471, 0.1476, 0.147, 0.1469, 0.2144, 0.1926, 0.2025, 0.2561, 0.2489, 0.2524, 0.2987, 0.1014, 0.7444, 0.7503, 0.7526, 0.5015, 0.5022, 0.5057, 0.4493, 0.2158, 0.2018, 0.2003, 0.2108, 0.1854, 0.2355, 0.3296, 0.4343, 0.4, 0.2016, 0.08085]): _vg.add([_i], _w, 'REPLACE')
_vg = ob_dragon.vertex_groups.new(name='Bone.029')
for _i, _w in zip([477, 478, 479, 481, 482, 483, 484, 485, 486, 487, 488, 497, 498, 499, 500, 501, 502, 503, 504, 505, 506, 507, 508, 509, 510, 511, 512, 513, 514, 515, 516, 517, 518, 519, 520, 521, 522, 523, 524, 525, 526, 527], [0.2516, 0.2482, 0.2453, 0.8324, 0.6096, 0.3131, 0.2646, 0.08256, 0.03591, 0.08704, 0.1537, 0.1733, 0.1471, 0.1476, 0.147, 0.1469, 0.2144, 0.1926, 0.2025, 0.2561, 0.2489, 0.2524, 0.2987, 0.1014, 0.7444, 0.7503, 0.7526, 0.5015, 0.5022, 0.5057, 0.4493, 0.2158, 0.2018, 0.2003, 0.2108, 0.1854, 0.2355, 0.3296, 0.4343, 0.4, 0.2016, 0.08085]): _vg.add([_i], _w, 'REPLACE')
_vg = ob_dragon.vertex_groups.new(name='Bone.027')
for _i, _w in zip([157, 158, 159, 160, 161, 162, 163, 164, 165, 166, 177, 178, 179, 180, 181, 182, 183, 184, 185, 186, 187, 188, 189, 190, 191, 192, 193, 194, 195, 196, 197, 198, 199, 200, 201, 202, 203, 204, 205, 206], [0.2343, 0.2483, 0.2633, 0.9861, 0.009837, 0.01206, 0.09574, 0.2063, 0.01797, 0.008453, 0.2243, 0.2121, 0.2119, 0.2113, 0.2115, 0.3015, 0.3221, 0.3189, 0.2794, 0.2871, 0.2838, 0.2456, 0.08098, 0.05784, 0.05406, 0.04963, 0.1137, 0.1123, 0.1092, 0.1134, 0.2003, 0.1872, 0.1838, 0.1944, 0.2338, 0.2704, 0.2275, 0.1532, 0.06847, 0.01912]): _vg.add([_i], _w, 'REPLACE')
_vg = ob_dragon.vertex_groups.new(name='Bone.026')
for _i, _w in zip([477, 478, 479, 480, 481, 482, 483, 484, 485, 486, 497, 498, 499, 500, 501, 502, 503, 504, 505, 506, 507, 508, 509, 510, 511, 512, 513, 514, 515, 516, 517, 518, 519, 520, 521, 522, 523, 524, 525, 526], [0.2343, 0.2483, 0.2633, 0.9861, 0.009837, 0.01206, 0.09574, 0.2063, 0.01797, 0.008452, 0.2243, 0.2121, 0.2119, 0.2113, 0.2115, 0.3015, 0.3221, 0.3189, 0.2794, 0.2871, 0.2838, 0.2456, 0.08098, 0.05784, 0.05406, 0.04963, 0.1137, 0.1123, 0.1092, 0.1134, 0.2003, 0.1872, 0.1838, 0.1944, 0.2338, 0.2704, 0.2275, 0.1532, 0.06847, 0.01912]): _vg.add([_i], _w, 'REPLACE')
_vg = ob_dragon.vertex_groups.new(name='Bone.024')
for _i, _w in zip([477, 478, 479, 481, 482, 483, 484, 485, 486, 487, 488, 489, 490, 491, 492, 493, 494, 495, 496, 497, 498, 499, 500, 501, 502, 503, 504, 505, 506, 507, 508, 510, 511, 512, 513, 514, 515, 516, 517, 518, 519, 520, 521, 522, 523, 524, 525, 526], [0.2571, 0.255, 0.2461, 0.03071, 0.1635, 0.1727, 0.238, 0.8342, 0.9026, 0.8723, 0.7683, 0.9979, 0.9975, 0.996, 0.9941, 0.991, 0.9941, 0.9961, 0.9973, 0.5372, 0.5901, 0.5895, 0.5909, 0.5909, 0.438, 0.4429, 0.4347, 0.358, 0.362, 0.3597, 0.3256, 0.0742, 0.06787, 0.06233, 0.1465, 0.1447, 0.1407, 0.1465, 0.3724, 0.4164, 0.4242, 0.3899, 0.5097, 0.3978, 0.2965, 0.1985, 0.08811, 0.03899]): _vg.add([_i], _w, 'REPLACE')
_vg = ob_dragon.vertex_groups.new(name='Bone.025')
for _i, _w in zip([157, 158, 159, 161, 162, 163, 164, 165, 166, 167, 168, 169, 170, 171, 172, 173, 174, 175, 176, 177, 178, 179, 180, 181, 182, 183, 184, 185, 186, 187, 188, 190, 191, 192, 193, 194, 195, 196, 197, 198, 199, 200, 201, 202, 203, 204, 205, 206], [0.2571, 0.255, 0.2461, 0.03071, 0.1635, 0.1727, 0.238, 0.8342, 0.9026, 0.8723, 0.7683, 0.9979, 0.9975, 0.996, 0.9941, 0.991, 0.9941, 0.9961, 0.9973, 0.5372, 0.5901, 0.5895, 0.5909, 0.5909, 0.438, 0.4429, 0.4347, 0.358, 0.362, 0.3597, 0.3256, 0.0742, 0.06787, 0.06233, 0.1465, 0.1447, 0.1407, 0.1465, 0.3724, 0.4164, 0.4242, 0.3899, 0.5097, 0.3978, 0.2965, 0.1985, 0.08811, 0.03899]): _vg.add([_i], _w, 'REPLACE')
_vg = ob_dragon.vertex_groups.new(name='Bone.001')
for _i, _w in zip([0, 2, 3, 4, 5, 6, 7, 10, 11, 12, 13, 14, 15, 16, 17, 18, 19, 20, 21, 22, 23, 24, 25, 29, 48, 49, 50, 51, 52, 53, 54, 55, 56, 188, 193, 194, 195, 196, 203, 204, 205, 206, 207, 272, 274, 275, 276, 277, 278, 279, 280, 281, 282, 283, 286, 287, 288, 289, 290, 291, 292, 293, 294, 295, 296, 297, 298, 299, 300, 301, 302, 303, 304, 305, 306, 307, 313, 334, 335, 336, 337, 338, 339, 340, 341, 342, 343, 344, 345, 346, 347, 348, 349, 350, 508, 513, 514, 515, 516, 523, 524, 525, 526, 527], [0.003457, 0.08986, 0.006858, 0.1133, 0.152, 0.008448, 0.04143, 0.6906, 0.7164, 0.7213, 0.7469, 0.5247, 0.9265, 0.9703, 0.9182, 0.8906, 1.2, 0.1045, 0.1109, 0.09259, 0.09229, 0.1268, 0.01155, 0.005695, 0.1374, 0.09678, 0.1153, 0.5306, 0.5474, 0.8433, 0.8525, 0.07169, 0.09247, 0.005946, 0.05228, 0.05296, 0.05364, 0.0682, 0.01358, 0.04541, 0.1102, 0.1898, 0.4493, 0.003457, 0.08986, 0.006857, 0.1515, 0.1133, 0.152, 0.1582, 0.008448, 0.02684, 0.01412, 0.04143, 0.6906, 0.7164, 0.5237, 0.7213, 0.7469, 0.7783, 0.5247, 0.9265, 0.9703, 0.8359, 0.9182, 0.8906, 0.8832, 1.2, 0.1045, 0.1109, 0.05897, 0.09259, 0.09229, 0.06917, 0.1268, 0.01155, 0.005695, 0.0844, 0.1563, 0.1374, 0.09678, 0.1153, 0.5306, 0.499, 0.5432, 0.5474, 0.829, 0.8433, 0.814, 0.8525, 0.07169, 0.06951, 0.1357, 0.09247, 0.005946, 0.05228, 0.05296, 0.05364, 0.0682, 0.01358, 0.04541, 0.1102, 0.1898, 0.4493]): _vg.add([_i], _w, 'REPLACE')
_vg = ob_dragon.vertex_groups.new(name='Bone')
for _i, _w in zip([15, 16, 17, 18, 19, 20, 21, 22, 23, 24, 25, 26, 27, 28, 29, 53, 54, 55, 56, 75, 207, 293, 294, 295, 296, 297, 298, 299, 300, 301, 302, 303, 304, 305, 306, 307, 308, 310, 311, 312, 313, 343, 344, 345, 346, 347, 348, 349, 350, 379, 527], [0.08095, 0.06831, 0.06857, 0.08841, 0.07524, 0.5733, 0.6342, 0.7326, 0.6817, 0.54, 0.1547, 0.09778, 0.06058, 0.06411, 0.1373, 0.1134, 0.08703, 0.7576, 0.7606, 0.02174, 0.003838, 0.08095, 0.06831, 0.1374, 0.06857, 0.08841, 0.08823, 0.07524, 0.5733, 0.6342, 0.7511, 0.7326, 0.6817, 0.7998, 0.54, 0.1547, 0.09778, 0.06058, 0.06411, 0.0001532, 0.1373, 0.05438, 0.1134, 0.1409, 0.08703, 0.7576, 0.7419, 0.7555, 0.7606, 0.02174, 0.003838]): _vg.add([_i], _w, 'REPLACE')
_vg = ob_dragon.vertex_groups.new(name='Bone.010')
for _i, _w in zip([20, 21, 22, 23, 24, 25, 26, 27, 28, 29, 55, 56, 75, 76, 77, 78, 79, 95, 123, 124, 125, 127, 128, 129, 302, 309, 312, 347, 348, 349, 350], [0.0956, 0.1366, 0.1087, 0.1109, 0.1259, 0.1025, 0.7376, 0.708, 0.6733, 0.3763, 0.09876, 0.08015, 0.8103, 0.6176, 0.5951, 0.06464, 0.1021, 0.002048, 0.465, 0.01738, 0.2225, 0.1293, 0.1183, 0.2186, 0.09183, 0.06158, 0.04808, 0.07294, 0.08514, 0.04517, 0.05923]): _vg.add([_i], _w, 'REPLACE')
_vg = ob_dragon.vertex_groups.new(name='Bone.011')
for _i, _w in zip([55, 56, 300, 301, 302, 303, 304, 306, 307, 308, 309, 310, 311, 312, 313, 347, 348, 349, 350, 379, 380, 381, 382, 383, 415, 443, 444, 445, 447, 448, 449], [0.07294, 0.05923, 0.0956, 0.1366, 0.09183, 0.1087, 0.1109, 0.1259, 0.1025, 0.7376, 0.06158, 0.708, 0.6733, 0.04808, 0.3763, 0.09876, 0.08514, 0.04517, 0.08015, 0.8103, 0.6176, 0.5951, 0.06464, 0.1021, 0.002048, 0.465, 0.01738, 0.2225, 0.1293, 0.1183, 0.2186]): _vg.add([_i], _w, 'REPLACE')
_vg = ob_dragon.vertex_groups.new(name='Bone.012')
for _i, _w in zip([300, 301, 303, 304, 306, 307, 308, 311, 313, 379, 380, 381, 415, 416, 417, 418, 419, 420, 421, 443, 444, 445, 446, 447, 448, 449, 450, 451, 452, 456], [0.2183, 0.1192, 0.05005, 0.09341, 0.2262, 0.691, 0.1244, 0.1722, 0.4531, 0.07624, 0.1027, 0.142, 0.1066, 0.05714, 0.1573, 0.4616, 0.0797, 0.4132, 0.4246, 0.5158, 0.8624, 0.5603, 0.839, 0.8196, 0.7322, 0.6473, 0.1576, 0.3668, 0.0362, 0.09623]): _vg.add([_i], _w, 'REPLACE')
_vg = ob_dragon.vertex_groups.new(name='Bone.013')
for _i, _w in zip([20, 21, 22, 23, 24, 25, 26, 28, 29, 75, 76, 77, 95, 96, 97, 98, 99, 100, 101, 123, 124, 125, 126, 127, 128, 129, 130, 131, 132, 136], [0.2183, 0.1192, 0.05005, 0.09341, 0.2262, 0.691, 0.1244, 0.1722, 0.4531, 0.07624, 0.1027, 0.142, 0.1066, 0.05714, 0.1573, 0.4616, 0.0797, 0.4132, 0.4246, 0.5158, 0.8624, 0.5603, 0.839, 0.8196, 0.7322, 0.6473, 0.1576, 0.3668, 0.0362, 0.09623]): _vg.add([_i], _w, 'REPLACE')
_vg = ob_dragon.vertex_groups.new(name='Bone.006')
for _i, _w in zip([27, 28, 75, 76, 77, 78, 79, 125, 129, 305, 309, 310, 311, 312, 379, 380, 381, 382, 383, 384, 405, 445, 449], [0.1864, 0.05003, 0.06411, 0.2454, 0.2092, 0.8777, 0.8486, 0.04536, 0.01444, 0.04056, 0.8554, 0.1864, 0.05003, 0.844, 0.06411, 0.2454, 0.2092, 0.8777, 0.8486, 0.9378, 0.05642, 0.04536, 0.01444]): _vg.add([_i], _w, 'REPLACE')
_vg = ob_dragon.vertex_groups.new(name='Bone.007')
for _i, _w in zip([78, 80, 81, 88, 89, 309, 382, 384, 385, 386, 387, 388, 402, 403, 404, 405, 408], [0.0217, 0.9716, 0.9863, 0.9612, 0.9728, 0.007415, 0.0217, 0.009255, 0.9571, 0.9716, 0.9863, 0.9735, 0.9612, 0.9728, 0.9505, 0.9337, 0.05362]): _vg.add([_i], _w, 'REPLACE')
_vg = ob_dragon.vertex_groups.new(name='Bone.008')
for _i, _w in zip([82, 83, 88, 90, 91, 385, 389, 390, 391, 392, 402, 404, 406, 407, 408, 409, 410], [0.9915, 1.001, 0.01784, 0.9791, 0.9867, 0.03621, 0.9784, 0.9915, 1.001, 0.9906, 0.01784, 0.03984, 0.9791, 0.9655, 0.9461, 0.9867, 0.01586]): _vg.add([_i], _w, 'REPLACE')
_vg = ob_dragon.vertex_groups.new(name='Bone.009')
for _i, _w in zip([84, 85, 86, 87, 92, 93, 94, 393, 394, 395, 396, 397, 398, 399, 400, 401, 407, 410, 411, 412, 413, 414], [0.9986, 1.001, 0.9988, 0.9988, 0.9963, 1.0, 1.0, 1.007, 0.9986, 1.001, 0.9981, 0.9988, 0.9988, 0.9988, 0.9988, 0.9989, 0.01759, 0.967, 1.0, 0.9963, 1.0, 1.0]): _vg.add([_i], _w, 'REPLACE')
_vg = ob_dragon.vertex_groups.new(name='Bone.015')
for _i, _w in zip([28, 77, 95, 96, 97, 98, 99, 100, 101, 102, 103, 104, 105, 106, 107, 108, 109, 110, 111, 112, 113, 114, 115, 124, 125, 126, 128, 129, 130, 131, 132, 133, 134, 135, 136], [0.003982, 0.0127, 0.8607, 0.9251, 0.8372, 0.5374, 0.9126, 0.5866, 0.573, 0.9641, 0.9684, 0.9816, 0.9719, 0.9612, 0.9783, 0.9639, 0.475, 0.5511, 0.8083, 0.2875, 0.05472, 0.6874, 0.06827, 0.07423, 0.1555, 0.1187, 0.1238, 0.09631, 0.8434, 0.6342, 0.9534, 0.9904, 0.9861, 0.9868, 0.899]): _vg.add([_i], _w, 'REPLACE')
_vg = ob_dragon.vertex_groups.new(name='Bone.017')
for _i, _w in zip([102, 103, 105, 106, 108, 109, 110, 111, 112, 113, 114, 115, 116, 117, 118, 119, 120, 121, 122, 137, 138, 139, 140, 141, 142, 143, 144, 145, 146, 147, 148], [0.02189, 0.01337, 0.01643, 0.02805, 0.03005, 0.525, 0.449, 0.1918, 0.7129, 0.9453, 0.3128, 0.9319, 1.005, 0.9892, 0.9925, 1.0, 0.9995, 0.9995, 0.9983, 0.9978, 0.9992, 0.9962, 0.9997, 0.9955, 0.9962, 0.9961, 0.9963, 0.9998, 0.9998, 0.9998, 0.9998]): _vg.add([_i], _w, 'REPLACE')
_vg = ob_dragon.vertex_groups.new(name='Bone.014')
for _i, _w in zip([311, 381, 415, 416, 417, 418, 419, 420, 421, 422, 423, 424, 425, 426, 427, 428, 429, 430, 431, 432, 433, 434, 435, 444, 445, 446, 448, 449, 450, 451, 452, 453, 454, 455, 456], [0.003982, 0.0127, 0.8607, 0.9251, 0.8372, 0.5374, 0.9126, 0.5866, 0.573, 0.9641, 0.9684, 0.9816, 0.9719, 0.9612, 0.9783, 0.9639, 0.475, 0.5511, 0.8083, 0.2875, 0.05472, 0.6874, 0.06827, 0.07423, 0.1555, 0.1187, 0.1238, 0.09631, 0.8434, 0.6342, 0.9534, 0.9904, 0.9861, 0.9868, 0.899]): _vg.add([_i], _w, 'REPLACE')
_vg = ob_dragon.vertex_groups.new(name='Bone.016')
for _i, _w in zip([422, 423, 425, 426, 428, 429, 430, 431, 432, 433, 434, 435, 436, 437, 438, 439, 440, 441, 442, 457, 458, 459, 460, 461, 462, 463, 464, 465, 466, 467, 468], [0.02189, 0.01337, 0.01643, 0.02805, 0.03005, 0.525, 0.449, 0.1918, 0.7129, 0.9453, 0.3128, 0.9319, 1.005, 0.9892, 0.9925, 1.0, 0.9995, 0.9995, 0.9983, 0.9978, 0.9992, 0.9962, 0.9997, 0.9955, 0.9962, 0.9961, 0.9963, 0.9998, 0.9998, 0.9998, 0.9998]): _vg.add([_i], _w, 'REPLACE')
_m = ob_dragon.modifiers.new('Armature', 'ARMATURE')
_m.object = ob_armature
ob_point_001.location = (2.0, -3.0, 0.0)
ob_point_001.rotation_euler = (0.6869, -0.307, 1.269)
ob_point_001.lineart.crease_threshold = 0.0
ob_cube.location = (-0.01336, 0.3666, 0.4459)
ob_cube.lineart.crease_threshold = 0.0
ob_cube_002.location = (0.0, 0.0, 0.0)
ob_cube_002.lineart.crease_threshold = 0.0
ob_cube_001.location = (0.0, 0.0, 0.0)
ob_cube_001.lineart.crease_threshold = 0.0

# ---- collection membership
col_collection_1.objects.link(ob_armature)
col_collection_1.objects.link(ob_dragon)
col_collection_1.objects.link(ob_point_001)
col_collection_11.objects.link(ob_cube)
col_collection_12.objects.link(ob_cube_002)
col_collection_12.objects.link(ob_cube_001)

# ---- scene / render settings (as saved in the file)
scene.frame_start = 1; scene.frame_end = 250; scene.frame_set(1)
scene.render.engine = 'BLENDER_EEVEE_NEXT'
scene.render.resolution_percentage = 50
scene.render.dither_intensity = 0.0
scene.cycles.use_denoising = False
scene.cycles.samples = 30
scene.cycles.sampling_pattern = 'TABULATED_SOBOL'
scene.cycles.light_sampling_threshold = 0.0
scene.cycles.use_adaptive_sampling = False
scene.cycles.use_light_tree = False
scene.cycles.blur_glossy = 0.0
scene.cycles.pixel_filter_type = 'GAUSSIAN'
scene.cycles.sample_clamp_indirect = 0.0
scene.view_settings.view_transform = 'Standard'
bpy.context.view_layer.update()

# ---- added for rendering (the .blend has no active camera): camera
cam_auto = bpy.data.cameras.new('AutoCamera')
cam_auto.lens = 50.0
cam_auto.sensor_width = 36.0
cam_auto.clip_end = 1000.0
ob_auto_camera = bpy.data.objects.new('AutoCamera', cam_auto)
scene.collection.objects.link(ob_auto_camera)
ob_auto_camera.location = (22.7731, -30.5362, 19.111)
ob_auto_camera.rotation_euler = (1.09748, -7.21219e-08, 0.694738)
scene.camera = ob_auto_camera
bpy.context.view_layer.update()
